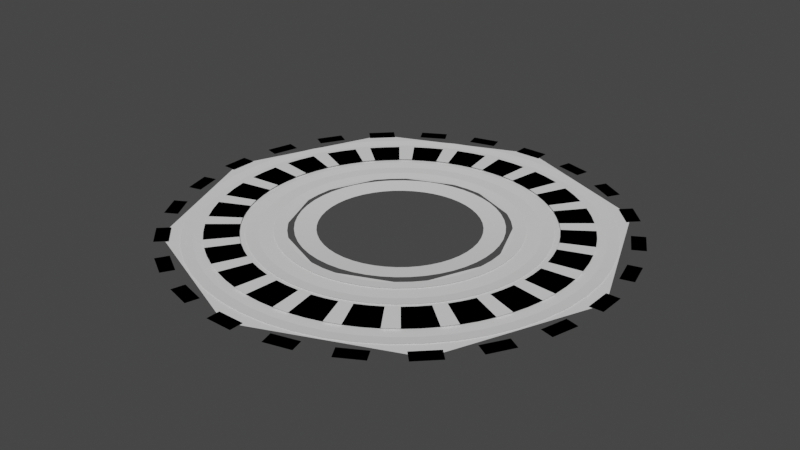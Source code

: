 # Source: Band.blend  (saved by Blender 3.5.10; exported with 4.5.12 LTS)
import bpy
from mathutils import Matrix  # noqa: F401  (used for matrix-valued properties, if any)

bpy.ops.wm.read_factory_settings(use_empty=True)
scene = bpy.context.scene
scene.name = 'Scene'

# ---- collections
col_collection = bpy.data.collections.new('Collection'); scene.collection.children.link(col_collection)

# ---- node groups
ng_auto_smooth = bpy.data.node_groups.new('Auto Smooth', 'GeometryNodeTree')
_s = ng_auto_smooth.interface.new_socket(name='Geometry', in_out='OUTPUT', socket_type='NodeSocketGeometry')
_s = ng_auto_smooth.interface.new_socket(name='Geometry', in_out='INPUT', socket_type='NodeSocketGeometry')
_s = ng_auto_smooth.interface.new_socket(name='Angle', in_out='INPUT', socket_type='NodeSocketFloat')
_s.subtype = 'ANGLE'
_s.min_value = 0.0
_s.max_value = 3.142
ng_auto_smooth.is_modifier = True
_N = ng_auto_smooth.nodes; _L = ng_auto_smooth.links
n0 = _N.new('NodeGroupOutput'); n0.name = 'Group Output'; n0.location = (480, -100)
n1 = _N.new('NodeGroupInput'); n1.name = 'Group Input'; n1.location = (-420, -300)
n2 = _N.new('NodeGroupInput'); n2.name = 'Group Input.001'; n2.location = (-60, -100)
n3 = _N.new('GeometryNodeSetShadeSmooth'); n3.name = 'Set Shade Smooth'; n3.location = (120, -100)
n3.domain = 'EDGE'
n4 = _N.new('GeometryNodeSetShadeSmooth'); n4.name = 'Set Shade Smooth.001'; n4.location = (300, -100)
n5 = _N.new('GeometryNodeInputMeshEdgeAngle'); n5.name = 'Edge Angle'; n5.location = (-420, -220)
n6 = _N.new('GeometryNodeInputEdgeSmooth'); n6.name = 'Is Edge Smooth'; n6.location = (-60, -160)
n7 = _N.new('GeometryNodeInputShadeSmooth'); n7.name = 'Is Face Smooth'; n7.location = (-240, -340)
n8 = _N.new('FunctionNodeBooleanMath'); n8.name = 'Boolean Math'; n8.location = (-60, -220)
n9 = _N.new('FunctionNodeCompare'); n9.name = 'Compare'; n9.location = (-240, -180)
n9.operation = 'LESS_EQUAL'
_L.new(n5.outputs[0], n9.inputs[0])
_L.new(n4.outputs[0], n0.inputs[0])
_L.new(n1.outputs[1], n9.inputs[1])
_L.new(n9.outputs[0], n8.inputs[0])
_L.new(n7.outputs[0], n8.inputs[1])
_L.new(n2.outputs[0], n3.inputs[0])
_L.new(n6.outputs[0], n3.inputs[1])
_L.new(n3.outputs[0], n4.inputs[0])
_L.new(n8.outputs[0], n3.inputs[2])
n0.is_active_output = True

# ---- world
world_world = bpy.data.worlds.new('World'); scene.world = world_world
world_world.use_nodes = True; world_world.node_tree.nodes.clear()
_N = world_world.node_tree.nodes; _L = world_world.node_tree.links
n0 = _N.new('ShaderNodeOutputWorld'); n0.name = 'World Output'; n0.location = (300, 300)
n1 = _N.new('ShaderNodeBackground'); n1.name = 'Background'; n1.location = (10, 300)
n1.inputs[0].default_value = (0.05088, 0.05088, 0.05088, 1.0)
_L.new(n1.outputs[0], n0.inputs[0])
n0.is_active_output = True
world_world.color = (0.05088, 0.05088, 0.05088)
world_world.use_sun_shadow = False
world_world.sun_shadow_jitter_overblur = 0.0

# ---- meshes
me_torus_002 = bpy.data.meshes.new('Torus.002')
me_torus_002.from_pydata([(3.287, 0.2876, 0.01962), (2.69, 0.2353, 0.01962), (3.25, 0.573, 0.01962), (2.659, 0.4689, 0.01962), (2.703, 1.893, 0.01962), (2.212, 1.549, 0.01962), (2.528, 2.121, 0.01962), (2.068, 1.736, 0.01962), (1.395, 2.991, 0.01962), (1.141, 2.447, 0.01962), (1.129, 3.101, 0.01962), (0.9235, 2.537, 0.01962), (-0.2876, 3.287, 0.01962), (-0.2353, 2.69, 0.01962), (-0.573, 3.25, 0.01962), (-0.4688, 2.659, 0.01962), (-1.893, 2.703, 0.01962), (-1.549, 2.212, 0.01962), (-2.121, 2.528, 0.01962), (-1.736, 2.068, 0.01962), (-2.991, 1.395, 0.01962), (-2.447, 1.141, 0.01962), (-3.101, 1.129, 0.01962), (-2.537, 0.9235, 0.01962), (-3.287, -0.2876, 0.01962), (-2.69, -0.2353, 0.01962), (-3.25, -0.573, 0.01962), (-2.659, -0.4688, 0.01962), (-2.703, -1.893, 0.01962), (-2.212, -1.549, 0.01962), (-2.528, -2.121, 0.01962), (-2.068, -1.736, 0.01962), (-1.395, -2.991, 0.01962), (-1.141, -2.447, 0.01962), (-1.129, -3.101, 0.01962), (-0.9235, -2.537, 0.01962), (0.2876, -3.287, 0.01962), (0.2353, -2.69, 0.01962), (0.573, -3.25, 0.01962), (0.4689, -2.659, 0.01962), (1.893, -2.703, 0.01962), (1.549, -2.212, 0.01962), (2.121, -2.528, 0.01962), (1.736, -2.068, 0.01962), (2.991, -1.395, 0.01962), (2.447, -1.141, 0.01962), (3.101, -1.129, 0.01962), (2.537, -0.9235, 0.01962)], [], [(0, 2, 3, 1), (4, 6, 7, 5), (8, 10, 11, 9), (12, 14, 15, 13), (16, 18, 19, 17), (20, 22, 23, 21), (24, 26, 27, 25), (28, 30, 31, 29), (32, 34, 35, 33), (36, 38, 39, 37), (40, 42, 43, 41), (44, 46, 47, 45)])
me_torus_002.polygons.foreach_set('use_smooth', [True] * 12)
_uv = me_torus_002.uv_layers.new(name='UVMap')
_uv.uv.foreach_set('vector', [0.5139, 0.6667, 0.5278, 0.6667, 0.5278, 0.8333, 0.5139, 0.8333, 0.5972, 0.6667, 0.6111, 0.6667, 0.6111, 0.8333, 0.5972, 0.8333, 0.6806, 0.6667, 0.6944, 0.6667, 0.6944, 0.8333, 0.6806, 0.8333, 0.7639, 0.6667, 0.7778, 0.6667, 0.7778, 0.8333, 0.7639, 0.8333, 0.8472, 0.6667, 0.8611, 0.6667, 0.8611, 0.8333, 0.8472, 0.8333, 0.9306, 0.6667, 0.9444, 0.6667, 0.9444, 0.8333, 0.9306, 0.8333, 0.01389, 0.6667, 0.02778, 0.6667, 0.02778, 0.8333, 0.01389, 0.8333, 0.09722, 0.6667, 0.1111, 0.6667, 0.1111, 0.8333, 0.09722, 0.8333, 0.1806, 0.6667, 0.1944, 0.6667, 0.1944, 0.8333, 0.1806, 0.8333, 0.2639, 0.6667, 0.2778, 0.6667, 0.2778, 0.8333, 0.2639, 0.8333, 0.3472, 0.6667, 0.3611, 0.6667, 0.3611, 0.8333, 0.3472, 0.8333, 0.4306, 0.6667, 0.4444, 0.6667, 0.4444, 0.8333, 0.4306, 0.8333])
me_torus_002.update()
me_torus_003 = bpy.data.meshes.new('Torus.003')
me_torus_003.from_pydata([(3.3, 0.0, 0.01962), (2.7, 0.0, 0.01962), (3.287, 0.2876, 0.01962), (2.69, 0.2353, 0.01962), (2.858, 1.65, 0.01962), (2.338, 1.35, 0.01962), (2.703, 1.893, 0.01962), (2.212, 1.549, 0.01962), (1.65, 2.858, 0.01962), (1.35, 2.338, 0.01962), (1.395, 2.991, 0.01962), (1.141, 2.447, 0.01962), (2.491e-07, 3.3, 0.01962), (2.038e-07, 2.7, 0.01962), (-0.2876, 3.287, 0.01962), (-0.2353, 2.69, 0.01962), (-1.65, 2.858, 0.01962), (-1.35, 2.338, 0.01962), (-1.893, 2.703, 0.01962), (-1.549, 2.212, 0.01962), (-2.858, 1.65, 0.01962), (-2.338, 1.35, 0.01962), (-2.991, 1.395, 0.01962), (-2.447, 1.141, 0.01962), (-3.3, 2.885e-07, 0.01962), (-2.7, 2.36e-07, 0.01962), (-3.287, -0.2876, 0.01962), (-2.69, -0.2353, 0.01962), (-2.858, -1.65, 0.01962), (-2.338, -1.35, 0.01962), (-2.703, -1.893, 0.01962), (-2.212, -1.549, 0.01962), (-1.65, -2.858, 0.01962), (-1.35, -2.338, 0.01962), (-1.395, -2.991, 0.01962), (-1.141, -2.447, 0.01962), (2.491e-07, -3.3, 0.01962), (2.038e-07, -2.7, 0.01962), (0.2876, -3.287, 0.01962), (0.2353, -2.69, 0.01962), (1.65, -2.858, 0.01962), (1.35, -2.338, 0.01962), (1.893, -2.703, 0.01962), (1.549, -2.212, 0.01962), (2.858, -1.65, 0.01962), (2.338, -1.35, 0.01962), (2.991, -1.395, 0.01962), (2.447, -1.141, 0.01962)], [], [(0, 2, 3, 1), (4, 6, 7, 5), (8, 10, 11, 9), (12, 14, 15, 13), (16, 18, 19, 17), (20, 22, 23, 21), (24, 26, 27, 25), (28, 30, 31, 29), (32, 34, 35, 33), (36, 38, 39, 37), (40, 42, 43, 41), (44, 46, 47, 45)])
me_torus_003.polygons.foreach_set('use_smooth', [True] * 12)
_uv = me_torus_003.uv_layers.new(name='UVMap')
_uv.uv.foreach_set('vector', [0.5, 0.6667, 0.5139, 0.6667, 0.5139, 0.8333, 0.5, 0.8333, 0.5833, 0.6667, 0.5972, 0.6667, 0.5972, 0.8333, 0.5833, 0.8333, 0.6667, 0.6667, 0.6806, 0.6667, 0.6806, 0.8333, 0.6667, 0.8333, 0.75, 0.6667, 0.7639, 0.6667, 0.7639, 0.8333, 0.75, 0.8333, 0.8333, 0.6667, 0.8472, 0.6667, 0.8472, 0.8333, 0.8333, 0.8333, 0.9167, 0.6667, 0.9306, 0.6667, 0.9306, 0.8333, 0.9167, 0.8333, -1.776e-15, 0.6667, 0.01389, 0.6667, 0.01389, 0.8333, -1.776e-15, 0.8333, 0.08333, 0.6667, 0.09722, 0.6667, 0.09722, 0.8333, 0.08333, 0.8333, 0.1667, 0.6667, 0.1806, 0.6667, 0.1806, 0.8333, 0.1667, 0.8333, 0.25, 0.6667, 0.2639, 0.6667, 0.2639, 0.8333, 0.25, 0.8333, 0.3333, 0.6667, 0.3472, 0.6667, 0.3472, 0.8333, 0.3333, 0.8333, 0.4167, 0.6667, 0.4306, 0.6667, 0.4306, 0.8333, 0.4167, 0.8333])
me_torus_003.update()
me_torus_004 = bpy.data.meshes.new('Torus.004')
me_torus_004.from_pydata([(3.3, 0.0, 0.01962), (2.7, 0.0, 0.01962), (2.991, 1.395, 0.01962), (2.447, 1.141, 0.01962), (2.858, 1.65, 0.01962), (2.338, 1.35, 0.01962), (1.893, 2.703, 0.01962), (1.549, 2.212, 0.01962), (1.65, 2.858, 0.01962), (1.35, 2.338, 0.01962), (0.2876, 3.287, 0.01962), (0.2353, 2.69, 0.01962), (2.491e-07, 3.3, 0.01962), (2.038e-07, 2.7, 0.01962), (-1.395, 2.991, 0.01962), (-1.141, 2.447, 0.01962), (-1.65, 2.858, 0.01962), (-1.35, 2.338, 0.01962), (-2.703, 1.893, 0.01962), (-2.212, 1.549, 0.01962), (-2.858, 1.65, 0.01962), (-2.338, 1.35, 0.01962), (-3.287, 0.2876, 0.01962), (-2.69, 0.2353, 0.01962), (-3.3, 2.885e-07, 0.01962), (-2.7, 2.36e-07, 0.01962), (-2.991, -1.395, 0.01962), (-2.447, -1.141, 0.01962), (-2.858, -1.65, 0.01962), (-2.338, -1.35, 0.01962), (-1.893, -2.703, 0.01962), (-1.549, -2.212, 0.01962), (-1.65, -2.858, 0.01962), (-1.35, -2.338, 0.01962), (-0.2876, -3.287, 0.01962), (-0.2353, -2.69, 0.01962), (2.491e-07, -3.3, 0.01962), (2.038e-07, -2.7, 0.01962), (1.395, -2.991, 0.01962), (1.141, -2.447, 0.01962), (1.65, -2.858, 0.01962), (1.35, -2.338, 0.01962), (2.703, -1.893, 0.01962), (2.212, -1.549, 0.01962), (2.858, -1.65, 0.01962), (2.338, -1.35, 0.01962), (3.287, -0.2876, 0.01962), (2.69, -0.2353, 0.01962)], [], [(2, 4, 5, 3), (6, 8, 9, 7), (10, 12, 13, 11), (14, 16, 17, 15), (18, 20, 21, 19), (22, 24, 25, 23), (26, 28, 29, 27), (30, 32, 33, 31), (34, 36, 37, 35), (38, 40, 41, 39), (42, 44, 45, 43), (46, 0, 1, 47)])
me_torus_004.polygons.foreach_set('use_smooth', [True] * 12)
_uv = me_torus_004.uv_layers.new(name='UVMap')
_uv.uv.foreach_set('vector', [0.5694, 0.6667, 0.5833, 0.6667, 0.5833, 0.8333, 0.5694, 0.8333, 0.6528, 0.6667, 0.6667, 0.6667, 0.6667, 0.8333, 0.6528, 0.8333, 0.7361, 0.6667, 0.75, 0.6667, 0.75, 0.8333, 0.7361, 0.8333, 0.8194, 0.6667, 0.8333, 0.6667, 0.8333, 0.8333, 0.8194, 0.8333, 0.9028, 0.6667, 0.9167, 0.6667, 0.9167, 0.8333, 0.9028, 0.8333, 0.9861, 0.6667, 1.0, 0.6667, 1.0, 0.8333, 0.9861, 0.8333, 0.06944, 0.6667, 0.08333, 0.6667, 0.08333, 0.8333, 0.06944, 0.8333, 0.1528, 0.6667, 0.1667, 0.6667, 0.1667, 0.8333, 0.1528, 0.8333, 0.2361, 0.6667, 0.25, 0.6667, 0.25, 0.8333, 0.2361, 0.8333, 0.3194, 0.6667, 0.3333, 0.6667, 0.3333, 0.8333, 0.3194, 0.8333, 0.4028, 0.6667, 0.4167, 0.6667, 0.4167, 0.8333, 0.4028, 0.8333, 0.4861, 0.6667, 0.5, 0.6667, 0.5, 0.8333, 0.4861, 0.8333])
me_torus_004.update()
me_torus_005 = bpy.data.meshes.new('Torus.005')
me_torus_005.from_pydata([(3.101, 1.129, 0.01962), (2.537, 0.9235, 0.01962), (2.991, 1.395, 0.01962), (2.447, 1.141, 0.01962), (2.121, 2.528, 0.01962), (1.736, 2.068, 0.01962), (1.893, 2.703, 0.01962), (1.549, 2.212, 0.01962), (0.573, 3.25, 0.01962), (0.4689, 2.659, 0.01962), (0.2876, 3.287, 0.01962), (0.2353, 2.69, 0.01962), (-1.129, 3.101, 0.01962), (-0.9235, 2.537, 0.01962), (-1.395, 2.991, 0.01962), (-1.141, 2.447, 0.01962), (-2.528, 2.121, 0.01962), (-2.068, 1.736, 0.01962), (-2.703, 1.893, 0.01962), (-2.212, 1.549, 0.01962), (-3.25, 0.573, 0.01962), (-2.659, 0.4689, 0.01962), (-3.287, 0.2876, 0.01962), (-2.69, 0.2353, 0.01962), (-3.101, -1.129, 0.01962), (-2.537, -0.9235, 0.01962), (-2.991, -1.395, 0.01962), (-2.447, -1.141, 0.01962), (-2.121, -2.528, 0.01962), (-1.736, -2.068, 0.01962), (-1.893, -2.703, 0.01962), (-1.549, -2.212, 0.01962), (-0.573, -3.25, 0.01962), (-0.4688, -2.659, 0.01962), (-0.2876, -3.287, 0.01962), (-0.2353, -2.69, 0.01962), (1.129, -3.101, 0.01962), (0.9235, -2.537, 0.01962), (1.395, -2.991, 0.01962), (1.141, -2.447, 0.01962), (2.528, -2.121, 0.01962), (2.068, -1.736, 0.01962), (2.703, -1.893, 0.01962), (2.212, -1.549, 0.01962), (3.25, -0.573, 0.01962), (2.659, -0.4689, 0.01962), (3.287, -0.2876, 0.01962), (2.69, -0.2353, 0.01962)], [], [(0, 2, 3, 1), (4, 6, 7, 5), (8, 10, 11, 9), (12, 14, 15, 13), (16, 18, 19, 17), (20, 22, 23, 21), (24, 26, 27, 25), (28, 30, 31, 29), (32, 34, 35, 33), (36, 38, 39, 37), (40, 42, 43, 41), (44, 46, 47, 45)])
me_torus_005.polygons.foreach_set('use_smooth', [True] * 12)
_uv = me_torus_005.uv_layers.new(name='UVMap')
_uv.uv.foreach_set('vector', [0.5556, 0.6667, 0.5694, 0.6667, 0.5694, 0.8333, 0.5556, 0.8333, 0.6389, 0.6667, 0.6528, 0.6667, 0.6528, 0.8333, 0.6389, 0.8333, 0.7222, 0.6667, 0.7361, 0.6667, 0.7361, 0.8333, 0.7222, 0.8333, 0.8056, 0.6667, 0.8194, 0.6667, 0.8194, 0.8333, 0.8056, 0.8333, 0.8889, 0.6667, 0.9028, 0.6667, 0.9028, 0.8333, 0.8889, 0.8333, 0.9722, 0.6667, 0.9861, 0.6667, 0.9861, 0.8333, 0.9722, 0.8333, 0.05556, 0.6667, 0.06944, 0.6667, 0.06944, 0.8333, 0.05556, 0.8333, 0.1389, 0.6667, 0.1528, 0.6667, 0.1528, 0.8333, 0.1389, 0.8333, 0.2222, 0.6667, 0.2361, 0.6667, 0.2361, 0.8333, 0.2222, 0.8333, 0.3056, 0.6667, 0.3194, 0.6667, 0.3194, 0.8333, 0.3056, 0.8333, 0.3889, 0.6667, 0.4028, 0.6667, 0.4028, 0.8333, 0.3889, 0.8333, 0.4722, 0.6667, 0.4861, 0.6667, 0.4861, 0.8333, 0.4722, 0.8333])
me_torus_005.update()
me_torus_006 = bpy.data.meshes.new('Torus.006')
me_torus_006.from_pydata([(3.188, 0.8541, 0.01962), (2.608, 0.6988, 0.01962), (3.101, 1.129, 0.01962), (2.537, 0.9235, 0.01962), (2.333, 2.333, 0.01962), (1.909, 1.909, 0.01962), (2.121, 2.528, 0.01962), (1.736, 2.068, 0.01962), (0.8541, 3.188, 0.01962), (0.6988, 2.608, 0.01962), (0.573, 3.25, 0.01962), (0.4689, 2.659, 0.01962), (-0.8541, 3.188, 0.01962), (-0.6988, 2.608, 0.01962), (-1.129, 3.101, 0.01962), (-0.9235, 2.537, 0.01962), (-2.333, 2.333, 0.01962), (-1.909, 1.909, 0.01962), (-2.528, 2.121, 0.01962), (-2.068, 1.736, 0.01962), (-3.188, 0.8541, 0.01962), (-2.608, 0.6988, 0.01962), (-3.25, 0.573, 0.01962), (-2.659, 0.4689, 0.01962), (-3.188, -0.8541, 0.01962), (-2.608, -0.6988, 0.01962), (-3.101, -1.129, 0.01962), (-2.537, -0.9235, 0.01962), (-2.333, -2.333, 0.01962), (-1.909, -1.909, 0.01962), (-2.121, -2.528, 0.01962), (-1.736, -2.068, 0.01962), (-0.8541, -3.188, 0.01962), (-0.6988, -2.608, 0.01962), (-0.573, -3.25, 0.01962), (-0.4688, -2.659, 0.01962), (0.8541, -3.188, 0.01962), (0.6988, -2.608, 0.01962), (1.129, -3.101, 0.01962), (0.9235, -2.537, 0.01962), (2.333, -2.333, 0.01962), (1.909, -1.909, 0.01962), (2.528, -2.121, 0.01962), (2.068, -1.736, 0.01962), (3.188, -0.8541, 0.01962), (2.608, -0.6988, 0.01962), (3.25, -0.573, 0.01962), (2.659, -0.4689, 0.01962)], [], [(0, 2, 3, 1), (4, 6, 7, 5), (8, 10, 11, 9), (12, 14, 15, 13), (16, 18, 19, 17), (20, 22, 23, 21), (24, 26, 27, 25), (28, 30, 31, 29), (32, 34, 35, 33), (36, 38, 39, 37), (40, 42, 43, 41), (44, 46, 47, 45)])
me_torus_006.polygons.foreach_set('use_smooth', [True] * 12)
_uv = me_torus_006.uv_layers.new(name='UVMap')
_uv.uv.foreach_set('vector', [0.5417, 0.6667, 0.5556, 0.6667, 0.5556, 0.8333, 0.5417, 0.8333, 0.625, 0.6667, 0.6389, 0.6667, 0.6389, 0.8333, 0.625, 0.8333, 0.7083, 0.6667, 0.7222, 0.6667, 0.7222, 0.8333, 0.7083, 0.8333, 0.7917, 0.6667, 0.8056, 0.6667, 0.8056, 0.8333, 0.7917, 0.8333, 0.875, 0.6667, 0.8889, 0.6667, 0.8889, 0.8333, 0.875, 0.8333, 0.9583, 0.6667, 0.9722, 0.6667, 0.9722, 0.8333, 0.9583, 0.8333, 0.04167, 0.6667, 0.05556, 0.6667, 0.05556, 0.8333, 0.04167, 0.8333, 0.125, 0.6667, 0.1389, 0.6667, 0.1389, 0.8333, 0.125, 0.8333, 0.2083, 0.6667, 0.2222, 0.6667, 0.2222, 0.8333, 0.2083, 0.8333, 0.2917, 0.6667, 0.3056, 0.6667, 0.3056, 0.8333, 0.2917, 0.8333, 0.375, 0.6667, 0.3889, 0.6667, 0.3889, 0.8333, 0.375, 0.8333, 0.4583, 0.6667, 0.4722, 0.6667, 0.4722, 0.8333, 0.4583, 0.8333])
me_torus_006.update()
me_torus_007 = bpy.data.meshes.new('Torus.007')
me_torus_007.from_pydata([(3.25, 0.573, 0.01962), (2.659, 0.4689, 0.01962), (3.188, 0.8541, 0.01962), (2.608, 0.6988, 0.01962), (2.528, 2.121, 0.01962), (2.068, 1.736, 0.01962), (2.333, 2.333, 0.01962), (1.909, 1.909, 0.01962), (1.129, 3.101, 0.01962), (0.9235, 2.537, 0.01962), (0.8541, 3.188, 0.01962), (0.6988, 2.608, 0.01962), (-0.573, 3.25, 0.01962), (-0.4688, 2.659, 0.01962), (-0.8541, 3.188, 0.01962), (-0.6988, 2.608, 0.01962), (-2.121, 2.528, 0.01962), (-1.736, 2.068, 0.01962), (-2.333, 2.333, 0.01962), (-1.909, 1.909, 0.01962), (-3.101, 1.129, 0.01962), (-2.537, 0.9235, 0.01962), (-3.188, 0.8541, 0.01962), (-2.608, 0.6988, 0.01962), (-3.25, -0.573, 0.01962), (-2.659, -0.4688, 0.01962), (-3.188, -0.8541, 0.01962), (-2.608, -0.6988, 0.01962), (-2.528, -2.121, 0.01962), (-2.068, -1.736, 0.01962), (-2.333, -2.333, 0.01962), (-1.909, -1.909, 0.01962), (-1.129, -3.101, 0.01962), (-0.9235, -2.537, 0.01962), (-0.8541, -3.188, 0.01962), (-0.6988, -2.608, 0.01962), (0.573, -3.25, 0.01962), (0.4689, -2.659, 0.01962), (0.8541, -3.188, 0.01962), (0.6988, -2.608, 0.01962), (2.121, -2.528, 0.01962), (1.736, -2.068, 0.01962), (2.333, -2.333, 0.01962), (1.909, -1.909, 0.01962), (3.101, -1.129, 0.01962), (2.537, -0.9235, 0.01962), (3.188, -0.8541, 0.01962), (2.608, -0.6988, 0.01962)], [], [(0, 2, 3, 1), (4, 6, 7, 5), (8, 10, 11, 9), (12, 14, 15, 13), (16, 18, 19, 17), (20, 22, 23, 21), (24, 26, 27, 25), (28, 30, 31, 29), (32, 34, 35, 33), (36, 38, 39, 37), (40, 42, 43, 41), (44, 46, 47, 45)])
me_torus_007.polygons.foreach_set('use_smooth', [True] * 12)
_uv = me_torus_007.uv_layers.new(name='UVMap')
_uv.uv.foreach_set('vector', [0.5278, 0.6667, 0.5417, 0.6667, 0.5417, 0.8333, 0.5278, 0.8333, 0.6111, 0.6667, 0.625, 0.6667, 0.625, 0.8333, 0.6111, 0.8333, 0.6944, 0.6667, 0.7083, 0.6667, 0.7083, 0.8333, 0.6944, 0.8333, 0.7778, 0.6667, 0.7917, 0.6667, 0.7917, 0.8333, 0.7778, 0.8333, 0.8611, 0.6667, 0.875, 0.6667, 0.875, 0.8333, 0.8611, 0.8333, 0.9444, 0.6667, 0.9583, 0.6667, 0.9583, 0.8333, 0.9444, 0.8333, 0.02778, 0.6667, 0.04167, 0.6667, 0.04167, 0.8333, 0.02778, 0.8333, 0.1111, 0.6667, 0.125, 0.6667, 0.125, 0.8333, 0.1111, 0.8333, 0.1944, 0.6667, 0.2083, 0.6667, 0.2083, 0.8333, 0.1944, 0.8333, 0.2778, 0.6667, 0.2917, 0.6667, 0.2917, 0.8333, 0.2778, 0.8333, 0.3611, 0.6667, 0.375, 0.6667, 0.375, 0.8333, 0.3611, 0.8333, 0.4444, 0.6667, 0.4583, 0.6667, 0.4583, 0.8333, 0.4444, 0.8333])
me_torus_007.update()
me_torus = bpy.data.meshes.new('Torus')
me_torus.from_pydata([(2.6, 0.0, 0.0), (2.225, 0.0, -0.03349), (2.578, 0.3394, 0.0), (2.206, 0.2904, -0.03349), (2.511, 0.6729, 0.0), (2.149, 0.5759, -0.03349), (2.402, 0.995, 0.0), (2.056, 0.8515, -0.03349), (2.252, 1.3, 0.0), (1.927, 1.113, -0.03349), (2.063, 1.583, 0.0), (1.765, 1.354, -0.03349), (1.838, 1.838, 0.0), (1.573, 1.573, -0.03349), (1.583, 2.063, 0.0), (1.354, 1.765, -0.03349), (1.3, 2.252, 0.0), (1.112, 1.927, -0.03349), (0.995, 2.402, 0.0), (0.8515, 2.056, -0.03349), (0.6729, 2.511, 0.0), (0.5759, 2.149, -0.03349), (0.3394, 2.578, 0.0), (0.2904, 2.206, -0.03349), (1.963e-07, 2.6, 0.0), (1.68e-07, 2.225, -0.03349), (-0.3394, 2.578, 0.0), (-0.2904, 2.206, -0.03349), (-0.6729, 2.511, 0.0), (-0.5759, 2.149, -0.03349), (-0.995, 2.402, 0.0), (-0.8515, 2.056, -0.03349), (-1.3, 2.252, 0.0), (-1.112, 1.927, -0.03349), (-1.583, 2.063, 0.0), (-1.354, 1.765, -0.03349), (-1.838, 1.838, 0.0), (-1.573, 1.573, -0.03349), (-2.063, 1.583, 0.0), (-1.765, 1.354, -0.03349), (-2.252, 1.3, 0.0), (-1.927, 1.113, -0.03349), (-2.402, 0.995, 0.0), (-2.056, 0.8515, -0.03349), (-2.511, 0.6729, 0.0), (-2.149, 0.5759, -0.03349), (-2.578, 0.3394, 0.0), (-2.206, 0.2904, -0.03349), (-2.6, 2.273e-07, 0.0), (-2.225, 1.945e-07, -0.03349), (-2.578, -0.3394, 0.0), (-2.206, -0.2904, -0.03349), (-2.511, -0.6729, 0.0), (-2.149, -0.5759, -0.03349), (-2.402, -0.995, 0.0), (-2.056, -0.8515, -0.03349), (-2.252, -1.3, 0.0), (-1.927, -1.112, -0.03349), (-2.063, -1.583, 0.0), (-1.765, -1.354, -0.03349), (-1.838, -1.838, 0.0), (-1.573, -1.573, -0.03349), (-1.583, -2.063, 0.0), (-1.354, -1.765, -0.03349), (-1.3, -2.252, 0.0), (-1.112, -1.927, -0.03349), (-0.995, -2.402, 0.0), (-0.8515, -2.056, -0.03349), (-0.6729, -2.511, 0.0), (-0.5759, -2.149, -0.03349), (-0.3394, -2.578, 0.0), (-0.2904, -2.206, -0.03349), (1.963e-07, -2.6, 0.0), (1.68e-07, -2.225, -0.03349), (0.3394, -2.578, 0.0), (0.2904, -2.206, -0.03349), (0.6729, -2.511, 0.0), (0.5759, -2.149, -0.03349), (0.995, -2.402, 0.0), (0.8515, -2.056, -0.03349), (1.3, -2.252, 0.0), (1.112, -1.927, -0.03349), (1.583, -2.063, 0.0), (1.354, -1.765, -0.03349), (1.838, -1.838, 0.0), (1.573, -1.573, -0.03349), (2.063, -1.583, 0.0), (1.765, -1.354, -0.03349), (2.252, -1.3, 0.0), (1.927, -1.113, -0.03349), (2.402, -0.995, 0.0), (2.056, -0.8515, -0.03349), (2.511, -0.6729, 0.0), (2.149, -0.5759, -0.03349), (2.578, -0.3394, 0.0), (2.206, -0.2904, -0.03349)], [], [(0, 2, 3, 1), (2, 4, 5, 3), (4, 6, 7, 5), (6, 8, 9, 7), (8, 10, 11, 9), (10, 12, 13, 11), (12, 14, 15, 13), (14, 16, 17, 15), (16, 18, 19, 17), (18, 20, 21, 19), (20, 22, 23, 21), (22, 24, 25, 23), (24, 26, 27, 25), (26, 28, 29, 27), (28, 30, 31, 29), (30, 32, 33, 31), (32, 34, 35, 33), (34, 36, 37, 35), (36, 38, 39, 37), (38, 40, 41, 39), (40, 42, 43, 41), (42, 44, 45, 43), (44, 46, 47, 45), (46, 48, 49, 47), (48, 50, 51, 49), (50, 52, 53, 51), (52, 54, 55, 53), (54, 56, 57, 55), (56, 58, 59, 57), (58, 60, 61, 59), (60, 62, 63, 61), (62, 64, 65, 63), (64, 66, 67, 65), (66, 68, 69, 67), (68, 70, 71, 69), (70, 72, 73, 71), (72, 74, 75, 73), (74, 76, 77, 75), (76, 78, 79, 77), (78, 80, 81, 79), (80, 82, 83, 81), (82, 84, 85, 83), (84, 86, 87, 85), (86, 88, 89, 87), (88, 90, 91, 89), (90, 92, 93, 91), (92, 94, 95, 93), (94, 0, 1, 95)])
_uv = me_torus.uv_layers.new(name='UVMap')
_uv.uv.foreach_set('vector', [0.5, 0.6667, 0.5208, 0.6667, 0.5208, 1.0, 0.5, 1.0, 0.5208, 0.6667, 0.5417, 0.6667, 0.5417, 1.0, 0.5208, 1.0, 0.5417, 0.6667, 0.5625, 0.6667, 0.5625, 1.0, 0.5417, 1.0, 0.5625, 0.6667, 0.5833, 0.6667, 0.5833, 1.0, 0.5625, 1.0, 0.5833, 0.6667, 0.6042, 0.6667, 0.6042, 1.0, 0.5833, 1.0, 0.6042, 0.6667, 0.625, 0.6667, 0.625, 1.0, 0.6042, 1.0, 0.625, 0.6667, 0.6458, 0.6667, 0.6458, 1.0, 0.625, 1.0, 0.6458, 0.6667, 0.6667, 0.6667, 0.6667, 1.0, 0.6458, 1.0, 0.6667, 0.6667, 0.6875, 0.6667, 0.6875, 1.0, 0.6667, 1.0, 0.6875, 0.6667, 0.7083, 0.6667, 0.7083, 1.0, 0.6875, 1.0, 0.7083, 0.6667, 0.7292, 0.6667, 0.7292, 1.0, 0.7083, 1.0, 0.7292, 0.6667, 0.75, 0.6667, 0.75, 1.0, 0.7292, 1.0, 0.75, 0.6667, 0.7708, 0.6667, 0.7708, 1.0, 0.75, 1.0, 0.7708, 0.6667, 0.7917, 0.6667, 0.7917, 1.0, 0.7708, 1.0, 0.7917, 0.6667, 0.8125, 0.6667, 0.8125, 1.0, 0.7917, 1.0, 0.8125, 0.6667, 0.8333, 0.6667, 0.8333, 1.0, 0.8125, 1.0, 0.8333, 0.6667, 0.8542, 0.6667, 0.8542, 1.0, 0.8333, 1.0, 0.8542, 0.6667, 0.875, 0.6667, 0.875, 1.0, 0.8542, 1.0, 0.875, 0.6667, 0.8958, 0.6667, 0.8958, 1.0, 0.875, 1.0, 0.8958, 0.6667, 0.9167, 0.6667, 0.9167, 1.0, 0.8958, 1.0, 0.9167, 0.6667, 0.9375, 0.6667, 0.9375, 1.0, 0.9167, 1.0, 0.9375, 0.6667, 0.9583, 0.6667, 0.9583, 1.0, 0.9375, 1.0, 0.9583, 0.6667, 0.9792, 0.6667, 0.9792, 1.0, 0.9583, 1.0, 0.9792, 0.6667, 1.0, 0.6667, 1.0, 1.0, 0.9792, 1.0, 8.882e-16, 0.6667, 0.02083, 0.6667, 0.02083, 1.0, 8.882e-16, 1.0, 0.02083, 0.6667, 0.04167, 0.6667, 0.04167, 1.0, 0.02083, 1.0, 0.04167, 0.6667, 0.0625, 0.6667, 0.0625, 1.0, 0.04167, 1.0, 0.0625, 0.6667, 0.08333, 0.6667, 0.08333, 1.0, 0.0625, 1.0, 0.08333, 0.6667, 0.1042, 0.6667, 0.1042, 1.0, 0.08333, 1.0, 0.1042, 0.6667, 0.125, 0.6667, 0.125, 1.0, 0.1042, 1.0, 0.125, 0.6667, 0.1458, 0.6667, 0.1458, 1.0, 0.125, 1.0, 0.1458, 0.6667, 0.1667, 0.6667, 0.1667, 1.0, 0.1458, 1.0, 0.1667, 0.6667, 0.1875, 0.6667, 0.1875, 1.0, 0.1667, 1.0, 0.1875, 0.6667, 0.2083, 0.6667, 0.2083, 1.0, 0.1875, 1.0, 0.2083, 0.6667, 0.2292, 0.6667, 0.2292, 1.0, 0.2083, 1.0, 0.2292, 0.6667, 0.25, 0.6667, 0.25, 1.0, 0.2292, 1.0, 0.25, 0.6667, 0.2708, 0.6667, 0.2708, 1.0, 0.25, 1.0, 0.2708, 0.6667, 0.2917, 0.6667, 0.2917, 1.0, 0.2708, 1.0, 0.2917, 0.6667, 0.3125, 0.6667, 0.3125, 1.0, 0.2917, 1.0, 0.3125, 0.6667, 0.3333, 0.6667, 0.3333, 1.0, 0.3125, 1.0, 0.3333, 0.6667, 0.3542, 0.6667, 0.3542, 1.0, 0.3333, 1.0, 0.3542, 0.6667, 0.375, 0.6667, 0.375, 1.0, 0.3542, 1.0, 0.375, 0.6667, 0.3958, 0.6667, 0.3958, 1.0, 0.375, 1.0, 0.3958, 0.6667, 0.4167, 0.6667, 0.4167, 1.0, 0.3958, 1.0, 0.4167, 0.6667, 0.4375, 0.6667, 0.4375, 1.0, 0.4167, 1.0, 0.4375, 0.6667, 0.4583, 0.6667, 0.4583, 1.0, 0.4375, 1.0, 0.4583, 0.6667, 0.4792, 0.6667, 0.4792, 1.0, 0.4583, 1.0, 0.4792, 0.6667, 0.5, 0.6667, 0.5, 1.0, 0.4792, 1.0])
me_torus.update()
me_torus_001 = bpy.data.meshes.new('Torus.001')
me_torus_001.from_pydata([(3.67, 0.0, 0.0), (3.445, 0.0, -0.0201), (3.639, 0.479, 0.0), (3.416, 0.4497, -0.0201), (3.545, 0.9499, 0.0), (3.328, 0.8916, -0.0201), (3.391, 1.404, 0.0), (3.183, 1.318, -0.0201), (3.178, 1.835, 0.0), (2.983, 1.723, -0.0201), (2.912, 2.234, 0.0), (2.733, 2.097, -0.0201), (2.595, 2.595, 0.0), (2.436, 2.436, -0.0201), (2.234, 2.912, 0.0), (2.097, 2.733, -0.0201), (1.835, 3.178, 0.0), (1.722, 2.983, -0.0201), (1.404, 3.391, 0.0), (1.318, 3.183, -0.0201), (0.9499, 3.545, 0.0), (0.8916, 3.328, -0.0201), (0.479, 3.639, 0.0), (0.4497, 3.416, -0.0201), (2.771e-07, 3.67, 0.0), (2.601e-07, 3.445, -0.0201), (-0.479, 3.639, 0.0), (-0.4497, 3.416, -0.0201), (-0.9499, 3.545, 0.0), (-0.8916, 3.328, -0.0201), (-1.404, 3.391, 0.0), (-1.318, 3.183, -0.0201), (-1.835, 3.178, 0.0), (-1.722, 2.983, -0.0201), (-2.234, 2.912, 0.0), (-2.097, 2.733, -0.0201), (-2.595, 2.595, 0.0), (-2.436, 2.436, -0.0201), (-2.912, 2.234, 0.0), (-2.733, 2.097, -0.0201), (-3.178, 1.835, 0.0), (-2.983, 1.723, -0.0201), (-3.391, 1.404, 0.0), (-3.183, 1.318, -0.0201), (-3.545, 0.9499, 0.0), (-3.328, 0.8916, -0.0201), (-3.639, 0.479, 0.0), (-3.416, 0.4497, -0.0201), (-3.67, 3.208e-07, 0.0), (-3.445, 3.012e-07, -0.0201), (-3.639, -0.479, 0.0), (-3.416, -0.4497, -0.0201), (-3.545, -0.9499, 0.0), (-3.328, -0.8916, -0.0201), (-3.391, -1.404, 0.0), (-3.183, -1.318, -0.0201), (-3.178, -1.835, 0.0), (-2.983, -1.722, -0.0201), (-2.912, -2.234, 0.0), (-2.733, -2.097, -0.0201), (-2.595, -2.595, 0.0), (-2.436, -2.436, -0.0201), (-2.234, -2.912, 0.0), (-2.097, -2.733, -0.0201), (-1.835, -3.178, 0.0), (-1.722, -2.983, -0.0201), (-1.404, -3.391, 0.0), (-1.318, -3.183, -0.0201), (-0.9499, -3.545, 0.0), (-0.8916, -3.328, -0.0201), (-0.479, -3.639, 0.0), (-0.4497, -3.416, -0.0201), (2.771e-07, -3.67, 0.0), (2.601e-07, -3.445, -0.0201), (0.479, -3.639, 0.0), (0.4497, -3.416, -0.0201), (0.9499, -3.545, 0.0), (0.8916, -3.328, -0.0201), (1.404, -3.391, 0.0), (1.318, -3.183, -0.0201), (1.835, -3.178, 0.0), (1.722, -2.983, -0.0201), (2.234, -2.912, 0.0), (2.097, -2.733, -0.0201), (2.595, -2.595, 0.0), (2.436, -2.436, -0.0201), (2.912, -2.234, 0.0), (2.733, -2.097, -0.0201), (3.178, -1.835, 0.0), (2.983, -1.723, -0.0201), (3.391, -1.404, 0.0), (3.183, -1.318, -0.0201), (3.545, -0.9499, 0.0), (3.328, -0.8916, -0.0201), (3.639, -0.479, 0.0), (3.416, -0.4497, -0.0201)], [], [(0, 2, 3, 1), (2, 4, 5, 3), (4, 6, 7, 5), (6, 8, 9, 7), (8, 10, 11, 9), (10, 12, 13, 11), (12, 14, 15, 13), (14, 16, 17, 15), (16, 18, 19, 17), (18, 20, 21, 19), (20, 22, 23, 21), (22, 24, 25, 23), (24, 26, 27, 25), (26, 28, 29, 27), (28, 30, 31, 29), (30, 32, 33, 31), (32, 34, 35, 33), (34, 36, 37, 35), (36, 38, 39, 37), (38, 40, 41, 39), (40, 42, 43, 41), (42, 44, 45, 43), (44, 46, 47, 45), (46, 48, 49, 47), (48, 50, 51, 49), (50, 52, 53, 51), (52, 54, 55, 53), (54, 56, 57, 55), (56, 58, 59, 57), (58, 60, 61, 59), (60, 62, 63, 61), (62, 64, 65, 63), (64, 66, 67, 65), (66, 68, 69, 67), (68, 70, 71, 69), (70, 72, 73, 71), (72, 74, 75, 73), (74, 76, 77, 75), (76, 78, 79, 77), (78, 80, 81, 79), (80, 82, 83, 81), (82, 84, 85, 83), (84, 86, 87, 85), (86, 88, 89, 87), (88, 90, 91, 89), (90, 92, 93, 91), (92, 94, 95, 93), (94, 0, 1, 95)])
_uv = me_torus_001.uv_layers.new(name='UVMap')
_uv.uv.foreach_set('vector', [0.5, 0.6667, 0.5208, 0.6667, 0.5208, 1.0, 0.5, 1.0, 0.5208, 0.6667, 0.5417, 0.6667, 0.5417, 1.0, 0.5208, 1.0, 0.5417, 0.6667, 0.5625, 0.6667, 0.5625, 1.0, 0.5417, 1.0, 0.5625, 0.6667, 0.5833, 0.6667, 0.5833, 1.0, 0.5625, 1.0, 0.5833, 0.6667, 0.6042, 0.6667, 0.6042, 1.0, 0.5833, 1.0, 0.6042, 0.6667, 0.625, 0.6667, 0.625, 1.0, 0.6042, 1.0, 0.625, 0.6667, 0.6458, 0.6667, 0.6458, 1.0, 0.625, 1.0, 0.6458, 0.6667, 0.6667, 0.6667, 0.6667, 1.0, 0.6458, 1.0, 0.6667, 0.6667, 0.6875, 0.6667, 0.6875, 1.0, 0.6667, 1.0, 0.6875, 0.6667, 0.7083, 0.6667, 0.7083, 1.0, 0.6875, 1.0, 0.7083, 0.6667, 0.7292, 0.6667, 0.7292, 1.0, 0.7083, 1.0, 0.7292, 0.6667, 0.75, 0.6667, 0.75, 1.0, 0.7292, 1.0, 0.75, 0.6667, 0.7708, 0.6667, 0.7708, 1.0, 0.75, 1.0, 0.7708, 0.6667, 0.7917, 0.6667, 0.7917, 1.0, 0.7708, 1.0, 0.7917, 0.6667, 0.8125, 0.6667, 0.8125, 1.0, 0.7917, 1.0, 0.8125, 0.6667, 0.8333, 0.6667, 0.8333, 1.0, 0.8125, 1.0, 0.8333, 0.6667, 0.8542, 0.6667, 0.8542, 1.0, 0.8333, 1.0, 0.8542, 0.6667, 0.875, 0.6667, 0.875, 1.0, 0.8542, 1.0, 0.875, 0.6667, 0.8958, 0.6667, 0.8958, 1.0, 0.875, 1.0, 0.8958, 0.6667, 0.9167, 0.6667, 0.9167, 1.0, 0.8958, 1.0, 0.9167, 0.6667, 0.9375, 0.6667, 0.9375, 1.0, 0.9167, 1.0, 0.9375, 0.6667, 0.9583, 0.6667, 0.9583, 1.0, 0.9375, 1.0, 0.9583, 0.6667, 0.9792, 0.6667, 0.9792, 1.0, 0.9583, 1.0, 0.9792, 0.6667, 1.0, 0.6667, 1.0, 1.0, 0.9792, 1.0, 8.882e-16, 0.6667, 0.02083, 0.6667, 0.02083, 1.0, 8.882e-16, 1.0, 0.02083, 0.6667, 0.04167, 0.6667, 0.04167, 1.0, 0.02083, 1.0, 0.04167, 0.6667, 0.0625, 0.6667, 0.0625, 1.0, 0.04167, 1.0, 0.0625, 0.6667, 0.08333, 0.6667, 0.08333, 1.0, 0.0625, 1.0, 0.08333, 0.6667, 0.1042, 0.6667, 0.1042, 1.0, 0.08333, 1.0, 0.1042, 0.6667, 0.125, 0.6667, 0.125, 1.0, 0.1042, 1.0, 0.125, 0.6667, 0.1458, 0.6667, 0.1458, 1.0, 0.125, 1.0, 0.1458, 0.6667, 0.1667, 0.6667, 0.1667, 1.0, 0.1458, 1.0, 0.1667, 0.6667, 0.1875, 0.6667, 0.1875, 1.0, 0.1667, 1.0, 0.1875, 0.6667, 0.2083, 0.6667, 0.2083, 1.0, 0.1875, 1.0, 0.2083, 0.6667, 0.2292, 0.6667, 0.2292, 1.0, 0.2083, 1.0, 0.2292, 0.6667, 0.25, 0.6667, 0.25, 1.0, 0.2292, 1.0, 0.25, 0.6667, 0.2708, 0.6667, 0.2708, 1.0, 0.25, 1.0, 0.2708, 0.6667, 0.2917, 0.6667, 0.2917, 1.0, 0.2708, 1.0, 0.2917, 0.6667, 0.3125, 0.6667, 0.3125, 1.0, 0.2917, 1.0, 0.3125, 0.6667, 0.3333, 0.6667, 0.3333, 1.0, 0.3125, 1.0, 0.3333, 0.6667, 0.3542, 0.6667, 0.3542, 1.0, 0.3333, 1.0, 0.3542, 0.6667, 0.375, 0.6667, 0.375, 1.0, 0.3542, 1.0, 0.375, 0.6667, 0.3958, 0.6667, 0.3958, 1.0, 0.375, 1.0, 0.3958, 0.6667, 0.4167, 0.6667, 0.4167, 1.0, 0.3958, 1.0, 0.4167, 0.6667, 0.4375, 0.6667, 0.4375, 1.0, 0.4167, 1.0, 0.4375, 0.6667, 0.4583, 0.6667, 0.4583, 1.0, 0.4375, 1.0, 0.4583, 0.6667, 0.4792, 0.6667, 0.4792, 1.0, 0.4583, 1.0, 0.4792, 0.6667, 0.5, 0.6667, 0.5, 1.0, 0.4792, 1.0])
me_torus_001.update()
me_torus_008 = bpy.data.meshes.new('Torus.008')
me_torus_008.from_pydata([(2.13, 0.0, 0.0), (1.905, 0.0, -0.0201), (2.112, 0.278, 0.0), (1.889, 0.2487, -0.0201), (2.057, 0.5513, 0.0), (1.84, 0.4931, -0.0201), (1.968, 0.8151, 0.0), (1.76, 0.729, -0.0201), (1.845, 1.065, 0.0), (1.65, 0.9525, -0.0201), (1.69, 1.297, 0.0), (1.511, 1.16, -0.0201), (1.506, 1.506, 0.0), (1.347, 1.347, -0.0201), (1.297, 1.69, 0.0), (1.16, 1.511, -0.0201), (1.065, 1.845, 0.0), (0.9525, 1.65, -0.0201), (0.8151, 1.968, 0.0), (0.729, 1.76, -0.0201), (0.5513, 2.057, 0.0), (0.4931, 1.84, -0.0201), (0.278, 2.112, 0.0), (0.2487, 1.889, -0.0201), (1.608e-07, 2.13, 0.0), (1.438e-07, 1.905, -0.0201), (-0.278, 2.112, 0.0), (-0.2487, 1.889, -0.0201), (-0.5513, 2.057, 0.0), (-0.4931, 1.84, -0.0201), (-0.8151, 1.968, 0.0), (-0.729, 1.76, -0.0201), (-1.065, 1.845, 0.0), (-0.9525, 1.65, -0.0201), (-1.297, 1.69, 0.0), (-1.16, 1.511, -0.0201), (-1.506, 1.506, 0.0), (-1.347, 1.347, -0.0201), (-1.69, 1.297, 0.0), (-1.511, 1.16, -0.0201), (-1.845, 1.065, 0.0), (-1.65, 0.9525, -0.0201), (-1.968, 0.8151, 0.0), (-1.76, 0.729, -0.0201), (-2.057, 0.5513, 0.0), (-1.84, 0.4931, -0.0201), (-2.112, 0.278, 0.0), (-1.889, 0.2487, -0.0201), (-2.13, 1.862e-07, 0.0), (-1.905, 1.665e-07, -0.0201), (-2.112, -0.278, 0.0), (-1.889, -0.2487, -0.0201), (-2.057, -0.5513, 0.0), (-1.84, -0.4931, -0.0201), (-1.968, -0.8151, 0.0), (-1.76, -0.729, -0.0201), (-1.845, -1.065, 0.0), (-1.65, -0.9525, -0.0201), (-1.69, -1.297, 0.0), (-1.511, -1.16, -0.0201), (-1.506, -1.506, 0.0), (-1.347, -1.347, -0.0201), (-1.297, -1.69, 0.0), (-1.16, -1.511, -0.0201), (-1.065, -1.845, 0.0), (-0.9525, -1.65, -0.0201), (-0.8151, -1.968, 0.0), (-0.729, -1.76, -0.0201), (-0.5513, -2.057, 0.0), (-0.4931, -1.84, -0.0201), (-0.278, -2.112, 0.0), (-0.2487, -1.889, -0.0201), (1.608e-07, -2.13, 0.0), (1.438e-07, -1.905, -0.0201), (0.278, -2.112, 0.0), (0.2487, -1.889, -0.0201), (0.5513, -2.057, 0.0), (0.493, -1.84, -0.0201), (0.8151, -1.968, 0.0), (0.729, -1.76, -0.0201), (1.065, -1.845, 0.0), (0.9525, -1.65, -0.0201), (1.297, -1.69, 0.0), (1.16, -1.511, -0.0201), (1.506, -1.506, 0.0), (1.347, -1.347, -0.0201), (1.69, -1.297, 0.0), (1.511, -1.16, -0.0201), (1.845, -1.065, 0.0), (1.65, -0.9525, -0.0201), (1.968, -0.8151, 0.0), (1.76, -0.729, -0.0201), (2.057, -0.5513, 0.0), (1.84, -0.493, -0.0201), (2.112, -0.278, 0.0), (1.889, -0.2487, -0.0201)], [], [(0, 2, 3, 1), (2, 4, 5, 3), (4, 6, 7, 5), (6, 8, 9, 7), (8, 10, 11, 9), (10, 12, 13, 11), (12, 14, 15, 13), (14, 16, 17, 15), (16, 18, 19, 17), (18, 20, 21, 19), (20, 22, 23, 21), (22, 24, 25, 23), (24, 26, 27, 25), (26, 28, 29, 27), (28, 30, 31, 29), (30, 32, 33, 31), (32, 34, 35, 33), (34, 36, 37, 35), (36, 38, 39, 37), (38, 40, 41, 39), (40, 42, 43, 41), (42, 44, 45, 43), (44, 46, 47, 45), (46, 48, 49, 47), (48, 50, 51, 49), (50, 52, 53, 51), (52, 54, 55, 53), (54, 56, 57, 55), (56, 58, 59, 57), (58, 60, 61, 59), (60, 62, 63, 61), (62, 64, 65, 63), (64, 66, 67, 65), (66, 68, 69, 67), (68, 70, 71, 69), (70, 72, 73, 71), (72, 74, 75, 73), (74, 76, 77, 75), (76, 78, 79, 77), (78, 80, 81, 79), (80, 82, 83, 81), (82, 84, 85, 83), (84, 86, 87, 85), (86, 88, 89, 87), (88, 90, 91, 89), (90, 92, 93, 91), (92, 94, 95, 93), (94, 0, 1, 95)])
_uv = me_torus_008.uv_layers.new(name='UVMap')
_uv.uv.foreach_set('vector', [0.5, 0.6667, 0.5208, 0.6667, 0.5208, 1.0, 0.5, 1.0, 0.5208, 0.6667, 0.5417, 0.6667, 0.5417, 1.0, 0.5208, 1.0, 0.5417, 0.6667, 0.5625, 0.6667, 0.5625, 1.0, 0.5417, 1.0, 0.5625, 0.6667, 0.5833, 0.6667, 0.5833, 1.0, 0.5625, 1.0, 0.5833, 0.6667, 0.6042, 0.6667, 0.6042, 1.0, 0.5833, 1.0, 0.6042, 0.6667, 0.625, 0.6667, 0.625, 1.0, 0.6042, 1.0, 0.625, 0.6667, 0.6458, 0.6667, 0.6458, 1.0, 0.625, 1.0, 0.6458, 0.6667, 0.6667, 0.6667, 0.6667, 1.0, 0.6458, 1.0, 0.6667, 0.6667, 0.6875, 0.6667, 0.6875, 1.0, 0.6667, 1.0, 0.6875, 0.6667, 0.7083, 0.6667, 0.7083, 1.0, 0.6875, 1.0, 0.7083, 0.6667, 0.7292, 0.6667, 0.7292, 1.0, 0.7083, 1.0, 0.7292, 0.6667, 0.75, 0.6667, 0.75, 1.0, 0.7292, 1.0, 0.75, 0.6667, 0.7708, 0.6667, 0.7708, 1.0, 0.75, 1.0, 0.7708, 0.6667, 0.7917, 0.6667, 0.7917, 1.0, 0.7708, 1.0, 0.7917, 0.6667, 0.8125, 0.6667, 0.8125, 1.0, 0.7917, 1.0, 0.8125, 0.6667, 0.8333, 0.6667, 0.8333, 1.0, 0.8125, 1.0, 0.8333, 0.6667, 0.8542, 0.6667, 0.8542, 1.0, 0.8333, 1.0, 0.8542, 0.6667, 0.875, 0.6667, 0.875, 1.0, 0.8542, 1.0, 0.875, 0.6667, 0.8958, 0.6667, 0.8958, 1.0, 0.875, 1.0, 0.8958, 0.6667, 0.9167, 0.6667, 0.9167, 1.0, 0.8958, 1.0, 0.9167, 0.6667, 0.9375, 0.6667, 0.9375, 1.0, 0.9167, 1.0, 0.9375, 0.6667, 0.9583, 0.6667, 0.9583, 1.0, 0.9375, 1.0, 0.9583, 0.6667, 0.9792, 0.6667, 0.9792, 1.0, 0.9583, 1.0, 0.9792, 0.6667, 1.0, 0.6667, 1.0, 1.0, 0.9792, 1.0, 8.882e-16, 0.6667, 0.02083, 0.6667, 0.02083, 1.0, 8.882e-16, 1.0, 0.02083, 0.6667, 0.04167, 0.6667, 0.04167, 1.0, 0.02083, 1.0, 0.04167, 0.6667, 0.0625, 0.6667, 0.0625, 1.0, 0.04167, 1.0, 0.0625, 0.6667, 0.08333, 0.6667, 0.08333, 1.0, 0.0625, 1.0, 0.08333, 0.6667, 0.1042, 0.6667, 0.1042, 1.0, 0.08333, 1.0, 0.1042, 0.6667, 0.125, 0.6667, 0.125, 1.0, 0.1042, 1.0, 0.125, 0.6667, 0.1458, 0.6667, 0.1458, 1.0, 0.125, 1.0, 0.1458, 0.6667, 0.1667, 0.6667, 0.1667, 1.0, 0.1458, 1.0, 0.1667, 0.6667, 0.1875, 0.6667, 0.1875, 1.0, 0.1667, 1.0, 0.1875, 0.6667, 0.2083, 0.6667, 0.2083, 1.0, 0.1875, 1.0, 0.2083, 0.6667, 0.2292, 0.6667, 0.2292, 1.0, 0.2083, 1.0, 0.2292, 0.6667, 0.25, 0.6667, 0.25, 1.0, 0.2292, 1.0, 0.25, 0.6667, 0.2708, 0.6667, 0.2708, 1.0, 0.25, 1.0, 0.2708, 0.6667, 0.2917, 0.6667, 0.2917, 1.0, 0.2708, 1.0, 0.2917, 0.6667, 0.3125, 0.6667, 0.3125, 1.0, 0.2917, 1.0, 0.3125, 0.6667, 0.3333, 0.6667, 0.3333, 1.0, 0.3125, 1.0, 0.3333, 0.6667, 0.3542, 0.6667, 0.3542, 1.0, 0.3333, 1.0, 0.3542, 0.6667, 0.375, 0.6667, 0.375, 1.0, 0.3542, 1.0, 0.375, 0.6667, 0.3958, 0.6667, 0.3958, 1.0, 0.375, 1.0, 0.3958, 0.6667, 0.4167, 0.6667, 0.4167, 1.0, 0.3958, 1.0, 0.4167, 0.6667, 0.4375, 0.6667, 0.4375, 1.0, 0.4167, 1.0, 0.4375, 0.6667, 0.4583, 0.6667, 0.4583, 1.0, 0.4375, 1.0, 0.4583, 0.6667, 0.4792, 0.6667, 0.4792, 1.0, 0.4583, 1.0, 0.4792, 0.6667, 0.5, 0.6667, 0.5, 1.0, 0.4792, 1.0])
me_torus_008.update()
me_torus_009 = bpy.data.meshes.new('Torus.009')
me_torus_009.from_pydata([(1.79, 0.0, 0.0), (1.415, 0.0, -0.03349), (1.775, 0.2336, 0.0), (1.403, 0.1847, -0.03349), (1.729, 0.4633, 0.0), (1.367, 0.3662, -0.03349), (1.654, 0.685, 0.0), (1.307, 0.5415, -0.03349), (1.55, 0.895, 0.0), (1.225, 0.7075, -0.03349), (1.42, 1.09, 0.0), (1.123, 0.8614, -0.03349), (1.266, 1.266, 0.0), (1.001, 1.001, -0.03349), (1.09, 1.42, 0.0), (0.8614, 1.123, -0.03349), (0.895, 1.55, 0.0), (0.7075, 1.225, -0.03349), (0.685, 1.654, 0.0), (0.5415, 1.307, -0.03349), (0.4633, 1.729, 0.0), (0.3662, 1.367, -0.03349), (0.2336, 1.775, 0.0), (0.1847, 1.403, -0.03349), (1.351e-07, 1.79, 0.0), (1.068e-07, 1.415, -0.03349), (-0.2336, 1.775, 0.0), (-0.1847, 1.403, -0.03349), (-0.4633, 1.729, 0.0), (-0.3662, 1.367, -0.03349), (-0.685, 1.654, 0.0), (-0.5415, 1.307, -0.03349), (-0.895, 1.55, 0.0), (-0.7075, 1.225, -0.03349), (-1.09, 1.42, 0.0), (-0.8614, 1.123, -0.03349), (-1.266, 1.266, 0.0), (-1.001, 1.001, -0.03349), (-1.42, 1.09, 0.0), (-1.123, 0.8614, -0.03349), (-1.55, 0.895, 0.0), (-1.225, 0.7075, -0.03349), (-1.654, 0.685, 0.0), (-1.307, 0.5415, -0.03349), (-1.729, 0.4633, 0.0), (-1.367, 0.3662, -0.03349), (-1.775, 0.2336, 0.0), (-1.403, 0.1847, -0.03349), (-1.79, 1.565e-07, 0.0), (-1.415, 1.237e-07, -0.03349), (-1.775, -0.2336, 0.0), (-1.403, -0.1847, -0.03349), (-1.729, -0.4633, 0.0), (-1.367, -0.3662, -0.03349), (-1.654, -0.685, 0.0), (-1.307, -0.5415, -0.03349), (-1.55, -0.895, 0.0), (-1.225, -0.7075, -0.03349), (-1.42, -1.09, 0.0), (-1.123, -0.8614, -0.03349), (-1.266, -1.266, 0.0), (-1.001, -1.001, -0.03349), (-1.09, -1.42, 0.0), (-0.8614, -1.123, -0.03349), (-0.895, -1.55, 0.0), (-0.7075, -1.225, -0.03349), (-0.685, -1.654, 0.0), (-0.5415, -1.307, -0.03349), (-0.4633, -1.729, 0.0), (-0.3662, -1.367, -0.03349), (-0.2336, -1.775, 0.0), (-0.1847, -1.403, -0.03349), (1.351e-07, -1.79, 0.0), (1.068e-07, -1.415, -0.03349), (0.2336, -1.775, 0.0), (0.1847, -1.403, -0.03349), (0.4633, -1.729, 0.0), (0.3662, -1.367, -0.03349), (0.685, -1.654, 0.0), (0.5415, -1.307, -0.03349), (0.895, -1.55, 0.0), (0.7075, -1.225, -0.03349), (1.09, -1.42, 0.0), (0.8614, -1.123, -0.03349), (1.266, -1.266, 0.0), (1.001, -1.001, -0.03349), (1.42, -1.09, 0.0), (1.123, -0.8614, -0.03349), (1.55, -0.895, 0.0), (1.225, -0.7075, -0.03349), (1.654, -0.685, 0.0), (1.307, -0.5415, -0.03349), (1.729, -0.4633, 0.0), (1.367, -0.3662, -0.03349), (1.775, -0.2336, 0.0), (1.403, -0.1847, -0.03349)], [], [(0, 2, 3, 1), (2, 4, 5, 3), (4, 6, 7, 5), (6, 8, 9, 7), (8, 10, 11, 9), (10, 12, 13, 11), (12, 14, 15, 13), (14, 16, 17, 15), (16, 18, 19, 17), (18, 20, 21, 19), (20, 22, 23, 21), (22, 24, 25, 23), (24, 26, 27, 25), (26, 28, 29, 27), (28, 30, 31, 29), (30, 32, 33, 31), (32, 34, 35, 33), (34, 36, 37, 35), (36, 38, 39, 37), (38, 40, 41, 39), (40, 42, 43, 41), (42, 44, 45, 43), (44, 46, 47, 45), (46, 48, 49, 47), (48, 50, 51, 49), (50, 52, 53, 51), (52, 54, 55, 53), (54, 56, 57, 55), (56, 58, 59, 57), (58, 60, 61, 59), (60, 62, 63, 61), (62, 64, 65, 63), (64, 66, 67, 65), (66, 68, 69, 67), (68, 70, 71, 69), (70, 72, 73, 71), (72, 74, 75, 73), (74, 76, 77, 75), (76, 78, 79, 77), (78, 80, 81, 79), (80, 82, 83, 81), (82, 84, 85, 83), (84, 86, 87, 85), (86, 88, 89, 87), (88, 90, 91, 89), (90, 92, 93, 91), (92, 94, 95, 93), (94, 0, 1, 95)])
_uv = me_torus_009.uv_layers.new(name='UVMap')
_uv.uv.foreach_set('vector', [0.5, 0.6667, 0.5208, 0.6667, 0.5208, 1.0, 0.5, 1.0, 0.5208, 0.6667, 0.5417, 0.6667, 0.5417, 1.0, 0.5208, 1.0, 0.5417, 0.6667, 0.5625, 0.6667, 0.5625, 1.0, 0.5417, 1.0, 0.5625, 0.6667, 0.5833, 0.6667, 0.5833, 1.0, 0.5625, 1.0, 0.5833, 0.6667, 0.6042, 0.6667, 0.6042, 1.0, 0.5833, 1.0, 0.6042, 0.6667, 0.625, 0.6667, 0.625, 1.0, 0.6042, 1.0, 0.625, 0.6667, 0.6458, 0.6667, 0.6458, 1.0, 0.625, 1.0, 0.6458, 0.6667, 0.6667, 0.6667, 0.6667, 1.0, 0.6458, 1.0, 0.6667, 0.6667, 0.6875, 0.6667, 0.6875, 1.0, 0.6667, 1.0, 0.6875, 0.6667, 0.7083, 0.6667, 0.7083, 1.0, 0.6875, 1.0, 0.7083, 0.6667, 0.7292, 0.6667, 0.7292, 1.0, 0.7083, 1.0, 0.7292, 0.6667, 0.75, 0.6667, 0.75, 1.0, 0.7292, 1.0, 0.75, 0.6667, 0.7708, 0.6667, 0.7708, 1.0, 0.75, 1.0, 0.7708, 0.6667, 0.7917, 0.6667, 0.7917, 1.0, 0.7708, 1.0, 0.7917, 0.6667, 0.8125, 0.6667, 0.8125, 1.0, 0.7917, 1.0, 0.8125, 0.6667, 0.8333, 0.6667, 0.8333, 1.0, 0.8125, 1.0, 0.8333, 0.6667, 0.8542, 0.6667, 0.8542, 1.0, 0.8333, 1.0, 0.8542, 0.6667, 0.875, 0.6667, 0.875, 1.0, 0.8542, 1.0, 0.875, 0.6667, 0.8958, 0.6667, 0.8958, 1.0, 0.875, 1.0, 0.8958, 0.6667, 0.9167, 0.6667, 0.9167, 1.0, 0.8958, 1.0, 0.9167, 0.6667, 0.9375, 0.6667, 0.9375, 1.0, 0.9167, 1.0, 0.9375, 0.6667, 0.9583, 0.6667, 0.9583, 1.0, 0.9375, 1.0, 0.9583, 0.6667, 0.9792, 0.6667, 0.9792, 1.0, 0.9583, 1.0, 0.9792, 0.6667, 1.0, 0.6667, 1.0, 1.0, 0.9792, 1.0, 8.882e-16, 0.6667, 0.02083, 0.6667, 0.02083, 1.0, 8.882e-16, 1.0, 0.02083, 0.6667, 0.04167, 0.6667, 0.04167, 1.0, 0.02083, 1.0, 0.04167, 0.6667, 0.0625, 0.6667, 0.0625, 1.0, 0.04167, 1.0, 0.0625, 0.6667, 0.08333, 0.6667, 0.08333, 1.0, 0.0625, 1.0, 0.08333, 0.6667, 0.1042, 0.6667, 0.1042, 1.0, 0.08333, 1.0, 0.1042, 0.6667, 0.125, 0.6667, 0.125, 1.0, 0.1042, 1.0, 0.125, 0.6667, 0.1458, 0.6667, 0.1458, 1.0, 0.125, 1.0, 0.1458, 0.6667, 0.1667, 0.6667, 0.1667, 1.0, 0.1458, 1.0, 0.1667, 0.6667, 0.1875, 0.6667, 0.1875, 1.0, 0.1667, 1.0, 0.1875, 0.6667, 0.2083, 0.6667, 0.2083, 1.0, 0.1875, 1.0, 0.2083, 0.6667, 0.2292, 0.6667, 0.2292, 1.0, 0.2083, 1.0, 0.2292, 0.6667, 0.25, 0.6667, 0.25, 1.0, 0.2292, 1.0, 0.25, 0.6667, 0.2708, 0.6667, 0.2708, 1.0, 0.25, 1.0, 0.2708, 0.6667, 0.2917, 0.6667, 0.2917, 1.0, 0.2708, 1.0, 0.2917, 0.6667, 0.3125, 0.6667, 0.3125, 1.0, 0.2917, 1.0, 0.3125, 0.6667, 0.3333, 0.6667, 0.3333, 1.0, 0.3125, 1.0, 0.3333, 0.6667, 0.3542, 0.6667, 0.3542, 1.0, 0.3333, 1.0, 0.3542, 0.6667, 0.375, 0.6667, 0.375, 1.0, 0.3542, 1.0, 0.375, 0.6667, 0.3958, 0.6667, 0.3958, 1.0, 0.375, 1.0, 0.3958, 0.6667, 0.4167, 0.6667, 0.4167, 1.0, 0.3958, 1.0, 0.4167, 0.6667, 0.4375, 0.6667, 0.4375, 1.0, 0.4167, 1.0, 0.4375, 0.6667, 0.4583, 0.6667, 0.4583, 1.0, 0.4375, 1.0, 0.4583, 0.6667, 0.4792, 0.6667, 0.4792, 1.0, 0.4583, 1.0, 0.4792, 0.6667, 0.5, 0.6667, 0.5, 1.0, 0.4792, 1.0])
me_torus_009.update()
me_torus_011 = bpy.data.meshes.new('Torus.011')
me_torus_011.from_pydata([(3.188, 0.8541, 0.01962), (2.608, 0.6988, 0.01962), (3.101, 1.129, 0.01962), (2.537, 0.9235, 0.01962), (2.333, 2.333, 0.01962), (1.909, 1.909, 0.01962), (2.121, 2.528, 0.01962), (1.736, 2.068, 0.01962), (0.8541, 3.188, 0.01962), (0.6988, 2.608, 0.01962), (0.573, 3.25, 0.01962), (0.4689, 2.659, 0.01962), (-0.8541, 3.188, 0.01962), (-0.6988, 2.608, 0.01962), (-1.129, 3.101, 0.01962), (-0.9235, 2.537, 0.01962), (-2.333, 2.333, 0.01962), (-1.909, 1.909, 0.01962), (-2.528, 2.121, 0.01962), (-2.068, 1.736, 0.01962), (-3.188, 0.8541, 0.01962), (-2.608, 0.6988, 0.01962), (-3.25, 0.573, 0.01962), (-2.659, 0.4689, 0.01962), (-3.188, -0.8541, 0.01962), (-2.608, -0.6988, 0.01962), (-3.101, -1.129, 0.01962), (-2.537, -0.9235, 0.01962), (-2.333, -2.333, 0.01962), (-1.909, -1.909, 0.01962), (-2.121, -2.528, 0.01962), (-1.736, -2.068, 0.01962), (-0.8541, -3.188, 0.01962), (-0.6988, -2.608, 0.01962), (-0.573, -3.25, 0.01962), (-0.4688, -2.659, 0.01962), (0.8541, -3.188, 0.01962), (0.6988, -2.608, 0.01962), (1.129, -3.101, 0.01962), (0.9235, -2.537, 0.01962), (2.333, -2.333, 0.01962), (1.909, -1.909, 0.01962), (2.528, -2.121, 0.01962), (2.068, -1.736, 0.01962), (3.188, -0.8541, 0.01962), (2.608, -0.6988, 0.01962), (3.25, -0.573, 0.01962), (2.659, -0.4689, 0.01962), (3.25, 0.573, 0.01962), (2.659, 0.4689, 0.01962), (3.188, 0.8541, 0.01962), (2.608, 0.6988, 0.01962), (2.528, 2.121, 0.01962), (2.068, 1.736, 0.01962), (2.333, 2.333, 0.01962), (1.909, 1.909, 0.01962), (1.129, 3.101, 0.01962), (0.9235, 2.537, 0.01962), (0.8541, 3.188, 0.01962), (0.6988, 2.608, 0.01962), (-0.573, 3.25, 0.01962), (-0.4688, 2.659, 0.01962), (-0.8541, 3.188, 0.01962), (-0.6988, 2.608, 0.01962), (-2.121, 2.528, 0.01962), (-1.736, 2.068, 0.01962), (-2.333, 2.333, 0.01962), (-1.909, 1.909, 0.01962), (-3.101, 1.129, 0.01962), (-2.537, 0.9235, 0.01962), (-3.188, 0.8541, 0.01962), (-2.608, 0.6988, 0.01962), (-3.25, -0.573, 0.01962), (-2.659, -0.4688, 0.01962), (-3.188, -0.8541, 0.01962), (-2.608, -0.6988, 0.01962), (-2.528, -2.121, 0.01962), (-2.068, -1.736, 0.01962), (-2.333, -2.333, 0.01962), (-1.909, -1.909, 0.01962), (-1.129, -3.101, 0.01962), (-0.9235, -2.537, 0.01962), (-0.8541, -3.188, 0.01962), (-0.6988, -2.608, 0.01962), (0.573, -3.25, 0.01962), (0.4689, -2.659, 0.01962), (0.8541, -3.188, 0.01962), (0.6988, -2.608, 0.01962), (2.121, -2.528, 0.01962), (1.736, -2.068, 0.01962), (2.333, -2.333, 0.01962), (1.909, -1.909, 0.01962), (3.101, -1.129, 0.01962), (2.537, -0.9235, 0.01962), (3.188, -0.8541, 0.01962), (2.608, -0.6988, 0.01962)], [], [(0, 2, 3, 1), (4, 6, 7, 5), (8, 10, 11, 9), (12, 14, 15, 13), (16, 18, 19, 17), (20, 22, 23, 21), (24, 26, 27, 25), (28, 30, 31, 29), (32, 34, 35, 33), (36, 38, 39, 37), (40, 42, 43, 41), (44, 46, 47, 45), (48, 50, 51, 49), (52, 54, 55, 53), (56, 58, 59, 57), (60, 62, 63, 61), (64, 66, 67, 65), (68, 70, 71, 69), (72, 74, 75, 73), (76, 78, 79, 77), (80, 82, 83, 81), (84, 86, 87, 85), (88, 90, 91, 89), (92, 94, 95, 93)])
me_torus_011.polygons.foreach_set('use_smooth', [True] * 24)
_uv = me_torus_011.uv_layers.new(name='UVMap')
_uv.uv.foreach_set('vector', [0.5417, 0.6667, 0.5556, 0.6667, 0.5556, 0.8333, 0.5417, 0.8333, 0.625, 0.6667, 0.6389, 0.6667, 0.6389, 0.8333, 0.625, 0.8333, 0.7083, 0.6667, 0.7222, 0.6667, 0.7222, 0.8333, 0.7083, 0.8333, 0.7917, 0.6667, 0.8056, 0.6667, 0.8056, 0.8333, 0.7917, 0.8333, 0.875, 0.6667, 0.8889, 0.6667, 0.8889, 0.8333, 0.875, 0.8333, 0.9583, 0.6667, 0.9722, 0.6667, 0.9722, 0.8333, 0.9583, 0.8333, 0.04167, 0.6667, 0.05556, 0.6667, 0.05556, 0.8333, 0.04167, 0.8333, 0.125, 0.6667, 0.1389, 0.6667, 0.1389, 0.8333, 0.125, 0.8333, 0.2083, 0.6667, 0.2222, 0.6667, 0.2222, 0.8333, 0.2083, 0.8333, 0.2917, 0.6667, 0.3056, 0.6667, 0.3056, 0.8333, 0.2917, 0.8333, 0.375, 0.6667, 0.3889, 0.6667, 0.3889, 0.8333, 0.375, 0.8333, 0.4583, 0.6667, 0.4722, 0.6667, 0.4722, 0.8333, 0.4583, 0.8333, 0.5278, 0.6667, 0.5417, 0.6667, 0.5417, 0.8333, 0.5278, 0.8333, 0.6111, 0.6667, 0.625, 0.6667, 0.625, 0.8333, 0.6111, 0.8333, 0.6944, 0.6667, 0.7083, 0.6667, 0.7083, 0.8333, 0.6944, 0.8333, 0.7778, 0.6667, 0.7917, 0.6667, 0.7917, 0.8333, 0.7778, 0.8333, 0.8611, 0.6667, 0.875, 0.6667, 0.875, 0.8333, 0.8611, 0.8333, 0.9444, 0.6667, 0.9583, 0.6667, 0.9583, 0.8333, 0.9444, 0.8333, 0.02778, 0.6667, 0.04167, 0.6667, 0.04167, 0.8333, 0.02778, 0.8333, 0.1111, 0.6667, 0.125, 0.6667, 0.125, 0.8333, 0.1111, 0.8333, 0.1944, 0.6667, 0.2083, 0.6667, 0.2083, 0.8333, 0.1944, 0.8333, 0.2778, 0.6667, 0.2917, 0.6667, 0.2917, 0.8333, 0.2778, 0.8333, 0.3611, 0.6667, 0.375, 0.6667, 0.375, 0.8333, 0.3611, 0.8333, 0.4444, 0.6667, 0.4583, 0.6667, 0.4583, 0.8333, 0.4444, 0.8333])
me_torus_011.update()
me_torus_012 = bpy.data.meshes.new('Torus.012')
me_torus_012.from_pydata([(3.3, 0.0, 0.01962), (2.7, 0.0, 0.01962), (2.991, 1.395, 0.01962), (2.447, 1.141, 0.01962), (2.858, 1.65, 0.01962), (2.338, 1.35, 0.01962), (1.893, 2.703, 0.01962), (1.549, 2.212, 0.01962), (1.65, 2.858, 0.01962), (1.35, 2.338, 0.01962), (0.2876, 3.287, 0.01962), (0.2353, 2.69, 0.01962), (2.491e-07, 3.3, 0.01962), (2.038e-07, 2.7, 0.01962), (-1.395, 2.991, 0.01962), (-1.141, 2.447, 0.01962), (-1.65, 2.858, 0.01962), (-1.35, 2.338, 0.01962), (-2.703, 1.893, 0.01962), (-2.212, 1.549, 0.01962), (-2.858, 1.65, 0.01962), (-2.338, 1.35, 0.01962), (-3.287, 0.2876, 0.01962), (-2.69, 0.2353, 0.01962), (-3.3, 2.885e-07, 0.01962), (-2.7, 2.36e-07, 0.01962), (-2.991, -1.395, 0.01962), (-2.447, -1.141, 0.01962), (-2.858, -1.65, 0.01962), (-2.338, -1.35, 0.01962), (-1.893, -2.703, 0.01962), (-1.549, -2.212, 0.01962), (-1.65, -2.858, 0.01962), (-1.35, -2.338, 0.01962), (-0.2876, -3.287, 0.01962), (-0.2353, -2.69, 0.01962), (2.491e-07, -3.3, 0.01962), (2.038e-07, -2.7, 0.01962), (1.395, -2.991, 0.01962), (1.141, -2.447, 0.01962), (1.65, -2.858, 0.01962), (1.35, -2.338, 0.01962), (2.703, -1.893, 0.01962), (2.212, -1.549, 0.01962), (2.858, -1.65, 0.01962), (2.338, -1.35, 0.01962), (3.287, -0.2876, 0.01962), (2.69, -0.2353, 0.01962), (3.3, 0.0, 0.01962), (2.7, 0.0, 0.01962), (3.287, 0.2876, 0.01962), (2.69, 0.2353, 0.01962), (2.858, 1.65, 0.01962), (2.338, 1.35, 0.01962), (2.703, 1.893, 0.01962), (2.212, 1.549, 0.01962), (1.65, 2.858, 0.01962), (1.35, 2.338, 0.01962), (1.395, 2.991, 0.01962), (1.141, 2.447, 0.01962), (2.491e-07, 3.3, 0.01962), (2.038e-07, 2.7, 0.01962), (-0.2876, 3.287, 0.01962), (-0.2353, 2.69, 0.01962), (-1.65, 2.858, 0.01962), (-1.35, 2.338, 0.01962), (-1.893, 2.703, 0.01962), (-1.549, 2.212, 0.01962), (-2.858, 1.65, 0.01962), (-2.338, 1.35, 0.01962), (-2.991, 1.395, 0.01962), (-2.447, 1.141, 0.01962), (-3.3, 2.885e-07, 0.01962), (-2.7, 2.36e-07, 0.01962), (-3.287, -0.2876, 0.01962), (-2.69, -0.2353, 0.01962), (-2.858, -1.65, 0.01962), (-2.338, -1.35, 0.01962), (-2.703, -1.893, 0.01962), (-2.212, -1.549, 0.01962), (-1.65, -2.858, 0.01962), (-1.35, -2.338, 0.01962), (-1.395, -2.991, 0.01962), (-1.141, -2.447, 0.01962), (2.491e-07, -3.3, 0.01962), (2.038e-07, -2.7, 0.01962), (0.2876, -3.287, 0.01962), (0.2353, -2.69, 0.01962), (1.65, -2.858, 0.01962), (1.35, -2.338, 0.01962), (1.893, -2.703, 0.01962), (1.549, -2.212, 0.01962), (2.858, -1.65, 0.01962), (2.338, -1.35, 0.01962), (2.991, -1.395, 0.01962), (2.447, -1.141, 0.01962)], [], [(2, 4, 5, 3), (6, 8, 9, 7), (10, 12, 13, 11), (14, 16, 17, 15), (18, 20, 21, 19), (22, 24, 25, 23), (26, 28, 29, 27), (30, 32, 33, 31), (34, 36, 37, 35), (38, 40, 41, 39), (42, 44, 45, 43), (46, 0, 1, 47), (48, 50, 51, 49), (52, 54, 55, 53), (56, 58, 59, 57), (60, 62, 63, 61), (64, 66, 67, 65), (68, 70, 71, 69), (72, 74, 75, 73), (76, 78, 79, 77), (80, 82, 83, 81), (84, 86, 87, 85), (88, 90, 91, 89), (92, 94, 95, 93)])
me_torus_012.polygons.foreach_set('use_smooth', [True] * 24)
_uv = me_torus_012.uv_layers.new(name='UVMap')
_uv.uv.foreach_set('vector', [0.5694, 0.6667, 0.5833, 0.6667, 0.5833, 0.8333, 0.5694, 0.8333, 0.6528, 0.6667, 0.6667, 0.6667, 0.6667, 0.8333, 0.6528, 0.8333, 0.7361, 0.6667, 0.75, 0.6667, 0.75, 0.8333, 0.7361, 0.8333, 0.8194, 0.6667, 0.8333, 0.6667, 0.8333, 0.8333, 0.8194, 0.8333, 0.9028, 0.6667, 0.9167, 0.6667, 0.9167, 0.8333, 0.9028, 0.8333, 0.9861, 0.6667, 1.0, 0.6667, 1.0, 0.8333, 0.9861, 0.8333, 0.06944, 0.6667, 0.08333, 0.6667, 0.08333, 0.8333, 0.06944, 0.8333, 0.1528, 0.6667, 0.1667, 0.6667, 0.1667, 0.8333, 0.1528, 0.8333, 0.2361, 0.6667, 0.25, 0.6667, 0.25, 0.8333, 0.2361, 0.8333, 0.3194, 0.6667, 0.3333, 0.6667, 0.3333, 0.8333, 0.3194, 0.8333, 0.4028, 0.6667, 0.4167, 0.6667, 0.4167, 0.8333, 0.4028, 0.8333, 0.4861, 0.6667, 0.5, 0.6667, 0.5, 0.8333, 0.4861, 0.8333, 0.5, 0.6667, 0.5139, 0.6667, 0.5139, 0.8333, 0.5, 0.8333, 0.5833, 0.6667, 0.5972, 0.6667, 0.5972, 0.8333, 0.5833, 0.8333, 0.6667, 0.6667, 0.6806, 0.6667, 0.6806, 0.8333, 0.6667, 0.8333, 0.75, 0.6667, 0.7639, 0.6667, 0.7639, 0.8333, 0.75, 0.8333, 0.8333, 0.6667, 0.8472, 0.6667, 0.8472, 0.8333, 0.8333, 0.8333, 0.9167, 0.6667, 0.9306, 0.6667, 0.9306, 0.8333, 0.9167, 0.8333, -1.776e-15, 0.6667, 0.01389, 0.6667, 0.01389, 0.8333, -1.776e-15, 0.8333, 0.08333, 0.6667, 0.09722, 0.6667, 0.09722, 0.8333, 0.08333, 0.8333, 0.1667, 0.6667, 0.1806, 0.6667, 0.1806, 0.8333, 0.1667, 0.8333, 0.25, 0.6667, 0.2639, 0.6667, 0.2639, 0.8333, 0.25, 0.8333, 0.3333, 0.6667, 0.3472, 0.6667, 0.3472, 0.8333, 0.3333, 0.8333, 0.4167, 0.6667, 0.4306, 0.6667, 0.4306, 0.8333, 0.4167, 0.8333])
me_torus_012.update()
me_grid = bpy.data.meshes.new('Grid')
me_grid.from_pydata([(-4.1, -0.25, 0.0), (-3.85, -0.25, 0.0), (-4.1, 0.25, 0.0), (-3.85, 0.25, 0.0), (-3.676, 1.833, 0.0), (-3.459, 1.708, 0.0), (-3.426, 2.267, 0.0), (-3.209, 2.142, 0.0), (-2.267, 3.426, 0.0), (-2.142, 3.209, 0.0), (-1.833, 3.676, 0.0), (-1.708, 3.459, 0.0), (-0.25, 4.1, 0.0), (-0.25, 3.85, 0.0), (0.25, 4.1, 0.0), (0.25, 3.85, 0.0), (1.833, 3.676, 0.0), (1.708, 3.459, 0.0), (2.267, 3.426, 0.0), (2.142, 3.209, 0.0), (3.426, 2.267, 0.0), (3.209, 2.142, 0.0), (3.676, 1.833, 0.0), (3.459, 1.708, 0.0), (4.1, 0.25, 0.0), (3.85, 0.25, 0.0), (4.1, -0.25, 0.0), (3.85, -0.25, 0.0), (3.676, -1.833, 0.0), (3.459, -1.708, 0.0), (3.426, -2.267, 0.0), (3.209, -2.142, 0.0), (2.267, -3.426, 0.0), (2.142, -3.209, 0.0), (1.833, -3.676, 0.0), (1.708, -3.459, 0.0), (0.25, -4.1, 0.0), (0.25, -3.85, 0.0), (-0.25, -4.1, 0.0), (-0.25, -3.85, 0.0), (-1.833, -3.676, 0.0), (-1.708, -3.459, 0.0), (-2.267, -3.426, 0.0), (-2.142, -3.209, 0.0), (-3.426, -2.267, 0.0), (-3.209, -2.142, 0.0), (-3.676, -1.833, 0.0), (-3.459, -1.708, 0.0), (-4.1, -0.25, 0.0), (-3.85, -0.25, 0.0), (-4.1, 0.25, 0.0), (-3.85, 0.25, 0.0)], [], [(0, 1, 3, 2), (4, 5, 7, 6), (8, 9, 11, 10), (12, 13, 15, 14), (16, 17, 19, 18), (20, 21, 23, 22), (24, 25, 27, 26), (28, 29, 31, 30), (32, 33, 35, 34), (36, 37, 39, 38), (40, 41, 43, 42), (44, 45, 47, 46), (48, 49, 51, 50)])
_uv = me_grid.uv_layers.new(name='UVMap')
_uv.uv.foreach_set('vector', [0.0, 0.0, 1.0, 0.0, 1.0, 1.0, 0.0, 1.0, 0.0, 0.0, 1.0, 0.0, 1.0, 1.0, 0.0, 1.0, 0.0, 0.0, 1.0, 0.0, 1.0, 1.0, 0.0, 1.0, 0.0, 0.0, 1.0, 0.0, 1.0, 1.0, 0.0, 1.0, 0.0, 0.0, 1.0, 0.0, 1.0, 1.0, 0.0, 1.0, 0.0, 0.0, 1.0, 0.0, 1.0, 1.0, 0.0, 1.0, 0.0, 0.0, 1.0, 0.0, 1.0, 1.0, 0.0, 1.0, 0.0, 0.0, 1.0, 0.0, 1.0, 1.0, 0.0, 1.0, 0.0, 0.0, 1.0, 0.0, 1.0, 1.0, 0.0, 1.0, 0.0, 0.0, 1.0, 0.0, 1.0, 1.0, 0.0, 1.0, 0.0, 0.0, 1.0, 0.0, 1.0, 1.0, 0.0, 1.0, 0.0, 0.0, 1.0, 0.0, 1.0, 1.0, 0.0, 1.0, 0.0, 0.0, 1.0, 0.0, 1.0, 1.0, 0.0, 1.0])
me_grid.update()
me_grid_001 = bpy.data.meshes.new('Grid.001')
me_grid_001.from_pydata([(-1.303, 3.896, 0.0), (-1.238, 3.654, 0.0), (-0.8197, 4.025, 0.0), (-0.755, 3.784, 0.0), (0.8197, 4.025, 0.0), (0.755, 3.784, 0.0), (1.303, 3.896, 0.0), (1.238, 3.654, 0.0), (2.722, 3.076, 0.0), (2.546, 2.899, 0.0), (3.076, 2.722, 0.0), (2.899, 2.546, 0.0), (3.896, 1.303, 0.0), (3.654, 1.238, 0.0), (4.025, 0.8197, 0.0), (3.784, 0.755, 0.0), (4.025, -0.8197, 0.0), (3.784, -0.755, 0.0), (3.896, -1.303, 0.0), (3.654, -1.238, 0.0), (3.076, -2.722, 0.0), (2.899, -2.546, 0.0), (2.722, -3.076, 0.0), (2.546, -2.899, 0.0), (1.303, -3.896, 0.0), (1.238, -3.654, 0.0), (0.8197, -4.025, 0.0), (0.755, -3.784, 0.0), (-0.8197, -4.025, 0.0), (-0.755, -3.784, 0.0), (-1.303, -3.896, 0.0), (-1.238, -3.654, 0.0), (-2.722, -3.076, 0.0), (-2.546, -2.899, 0.0), (-3.076, -2.722, 0.0), (-2.899, -2.546, 0.0), (-3.896, -1.303, 0.0), (-3.654, -1.238, 0.0), (-4.025, -0.8197, 0.0), (-3.784, -0.755, 0.0), (-4.025, 0.8197, 0.0), (-3.784, 0.755, 0.0), (-3.896, 1.303, 0.0), (-3.654, 1.238, 0.0), (-3.076, 2.722, 0.0), (-2.899, 2.546, 0.0), (-2.722, 3.076, 0.0), (-2.546, 2.899, 0.0)], [], [(0, 1, 3, 2), (4, 5, 7, 6), (8, 9, 11, 10), (12, 13, 15, 14), (16, 17, 19, 18), (20, 21, 23, 22), (24, 25, 27, 26), (28, 29, 31, 30), (32, 33, 35, 34), (36, 37, 39, 38), (40, 41, 43, 42), (44, 45, 47, 46)])
_uv = me_grid_001.uv_layers.new(name='UVMap')
_uv.uv.foreach_set('vector', [0.0, 0.0, 1.0, 0.0, 1.0, 1.0, 0.0, 1.0, 0.0, 0.0, 1.0, 0.0, 1.0, 1.0, 0.0, 1.0, 0.0, 0.0, 1.0, 0.0, 1.0, 1.0, 0.0, 1.0, 0.0, 0.0, 1.0, 0.0, 1.0, 1.0, 0.0, 1.0, 0.0, 0.0, 1.0, 0.0, 1.0, 1.0, 0.0, 1.0, 0.0, 0.0, 1.0, 0.0, 1.0, 1.0, 0.0, 1.0, 0.0, 0.0, 1.0, 0.0, 1.0, 1.0, 0.0, 1.0, 0.0, 0.0, 1.0, 0.0, 1.0, 1.0, 0.0, 1.0, 0.0, 0.0, 1.0, 0.0, 1.0, 1.0, 0.0, 1.0, 0.0, 0.0, 1.0, 0.0, 1.0, 1.0, 0.0, 1.0, 0.0, 0.0, 1.0, 0.0, 1.0, 1.0, 0.0, 1.0, 0.0, 0.0, 1.0, 0.0, 1.0, 1.0, 0.0, 1.0])
me_grid_001.update()
me_grid_003 = bpy.data.meshes.new('Grid.003')
me_grid_003.from_pydata([(-4.1, -0.25, 0.0), (-3.85, -0.25, 0.0), (-4.1, 0.25, 0.0), (-3.85, 0.25, 0.0), (-3.676, 1.833, 0.0), (-3.459, 1.708, 0.0), (-3.426, 2.267, 0.0), (-3.209, 2.142, 0.0), (-2.267, 3.426, 0.0), (-2.142, 3.209, 0.0), (-1.833, 3.676, 0.0), (-1.708, 3.459, 0.0), (-0.25, 4.1, 0.0), (-0.25, 3.85, 0.0), (0.25, 4.1, 0.0), (0.25, 3.85, 0.0), (1.833, 3.676, 0.0), (1.708, 3.459, 0.0), (2.267, 3.426, 0.0), (2.142, 3.209, 0.0), (3.426, 2.267, 0.0), (3.209, 2.142, 0.0), (3.676, 1.833, 0.0), (3.459, 1.708, 0.0), (4.1, 0.25, 0.0), (3.85, 0.25, 0.0), (4.1, -0.25, 0.0), (3.85, -0.25, 0.0), (3.676, -1.833, 0.0), (3.459, -1.708, 0.0), (3.426, -2.267, 0.0), (3.209, -2.142, 0.0), (2.267, -3.426, 0.0), (2.142, -3.209, 0.0), (1.833, -3.676, 0.0), (1.708, -3.459, 0.0), (0.25, -4.1, 0.0), (0.25, -3.85, 0.0), (-0.25, -4.1, 0.0), (-0.25, -3.85, 0.0), (-1.833, -3.676, 0.0), (-1.708, -3.459, 0.0), (-2.267, -3.426, 0.0), (-2.142, -3.209, 0.0), (-3.426, -2.267, 0.0), (-3.209, -2.142, 0.0), (-3.676, -1.833, 0.0), (-3.459, -1.708, 0.0), (-4.1, -0.25, 0.0), (-3.85, -0.25, 0.0), (-4.1, 0.25, 0.0), (-3.85, 0.25, 0.0), (-1.303, 3.896, 0.0), (-1.238, 3.654, 0.0), (-0.8197, 4.025, 0.0), (-0.755, 3.784, 0.0), (0.8197, 4.025, 0.0), (0.755, 3.784, 0.0), (1.303, 3.896, 0.0), (1.238, 3.654, 0.0), (2.722, 3.076, 0.0), (2.546, 2.899, 0.0), (3.076, 2.722, 0.0), (2.899, 2.546, 0.0), (3.896, 1.303, 0.0), (3.654, 1.238, 0.0), (4.025, 0.8197, 0.0), (3.784, 0.755, 0.0), (4.025, -0.8197, 0.0), (3.784, -0.755, 0.0), (3.896, -1.303, 0.0), (3.654, -1.238, 0.0), (3.076, -2.722, 0.0), (2.899, -2.546, 0.0), (2.722, -3.076, 0.0), (2.546, -2.899, 0.0), (1.303, -3.896, 0.0), (1.238, -3.654, 0.0), (0.8197, -4.025, 0.0), (0.755, -3.784, 0.0), (-0.8197, -4.025, 0.0), (-0.755, -3.784, 0.0), (-1.303, -3.896, 0.0), (-1.238, -3.654, 0.0), (-2.722, -3.076, 0.0), (-2.546, -2.899, 0.0), (-3.076, -2.722, 0.0), (-2.899, -2.546, 0.0), (-3.896, -1.303, 0.0), (-3.654, -1.238, 0.0), (-4.025, -0.8197, 0.0), (-3.784, -0.755, 0.0), (-4.025, 0.8197, 0.0), (-3.784, 0.755, 0.0), (-3.896, 1.303, 0.0), (-3.654, 1.238, 0.0), (-3.076, 2.722, 0.0), (-2.899, 2.546, 0.0), (-2.722, 3.076, 0.0), (-2.546, 2.899, 0.0)], [], [(0, 1, 3, 2), (4, 5, 7, 6), (8, 9, 11, 10), (12, 13, 15, 14), (16, 17, 19, 18), (20, 21, 23, 22), (24, 25, 27, 26), (28, 29, 31, 30), (32, 33, 35, 34), (36, 37, 39, 38), (40, 41, 43, 42), (44, 45, 47, 46), (48, 49, 51, 50), (52, 53, 55, 54), (56, 57, 59, 58), (60, 61, 63, 62), (64, 65, 67, 66), (68, 69, 71, 70), (72, 73, 75, 74), (76, 77, 79, 78), (80, 81, 83, 82), (84, 85, 87, 86), (88, 89, 91, 90), (92, 93, 95, 94), (96, 97, 99, 98)])
_uv = me_grid_003.uv_layers.new(name='UVMap')
_uv.uv.foreach_set('vector', [0.0, 0.0, 1.0, 0.0, 1.0, 1.0, 0.0, 1.0, 0.0, 0.0, 1.0, 0.0, 1.0, 1.0, 0.0, 1.0, 0.0, 0.0, 1.0, 0.0, 1.0, 1.0, 0.0, 1.0, 0.0, 0.0, 1.0, 0.0, 1.0, 1.0, 0.0, 1.0, 0.0, 0.0, 1.0, 0.0, 1.0, 1.0, 0.0, 1.0, 0.0, 0.0, 1.0, 0.0, 1.0, 1.0, 0.0, 1.0, 0.0, 0.0, 1.0, 0.0, 1.0, 1.0, 0.0, 1.0, 0.0, 0.0, 1.0, 0.0, 1.0, 1.0, 0.0, 1.0, 0.0, 0.0, 1.0, 0.0, 1.0, 1.0, 0.0, 1.0, 0.0, 0.0, 1.0, 0.0, 1.0, 1.0, 0.0, 1.0, 0.0, 0.0, 1.0, 0.0, 1.0, 1.0, 0.0, 1.0, 0.0, 0.0, 1.0, 0.0, 1.0, 1.0, 0.0, 1.0, 0.0, 0.0, 1.0, 0.0, 1.0, 1.0, 0.0, 1.0, 0.0, 0.0, 1.0, 0.0, 1.0, 1.0, 0.0, 1.0, 0.0, 0.0, 1.0, 0.0, 1.0, 1.0, 0.0, 1.0, 0.0, 0.0, 1.0, 0.0, 1.0, 1.0, 0.0, 1.0, 0.0, 0.0, 1.0, 0.0, 1.0, 1.0, 0.0, 1.0, 0.0, 0.0, 1.0, 0.0, 1.0, 1.0, 0.0, 1.0, 0.0, 0.0, 1.0, 0.0, 1.0, 1.0, 0.0, 1.0, 0.0, 0.0, 1.0, 0.0, 1.0, 1.0, 0.0, 1.0, 0.0, 0.0, 1.0, 0.0, 1.0, 1.0, 0.0, 1.0, 0.0, 0.0, 1.0, 0.0, 1.0, 1.0, 0.0, 1.0, 0.0, 0.0, 1.0, 0.0, 1.0, 1.0, 0.0, 1.0, 0.0, 0.0, 1.0, 0.0, 1.0, 1.0, 0.0, 1.0, 0.0, 0.0, 1.0, 0.0, 1.0, 1.0, 0.0, 1.0])
me_grid_003.update()
me_torus_010 = bpy.data.meshes.new('Torus.010')
me_torus_010.from_pydata([(3.3, 0.0, 0.01962), (2.7, 0.0, 0.01962), (2.991, 1.395, 0.01962), (2.447, 1.141, 0.01962), (2.858, 1.65, 0.01962), (2.338, 1.35, 0.01962), (1.893, 2.703, 0.01962), (1.549, 2.212, 0.01962), (1.65, 2.858, 0.01962), (1.35, 2.338, 0.01962), (0.2876, 3.287, 0.01962), (0.2353, 2.69, 0.01962), (2.491e-07, 3.3, 0.01962), (2.038e-07, 2.7, 0.01962), (-1.395, 2.991, 0.01962), (-1.141, 2.447, 0.01962), (-1.65, 2.858, 0.01962), (-1.35, 2.338, 0.01962), (-2.703, 1.893, 0.01962), (-2.212, 1.549, 0.01962), (-2.858, 1.65, 0.01962), (-2.338, 1.35, 0.01962), (-3.287, 0.2876, 0.01962), (-2.69, 0.2353, 0.01962), (-3.3, 2.885e-07, 0.01962), (-2.7, 2.36e-07, 0.01962), (-2.991, -1.395, 0.01962), (-2.447, -1.141, 0.01962), (-2.858, -1.65, 0.01962), (-2.338, -1.35, 0.01962), (-1.893, -2.703, 0.01962), (-1.549, -2.212, 0.01962), (-1.65, -2.858, 0.01962), (-1.35, -2.338, 0.01962), (-0.2876, -3.287, 0.01962), (-0.2353, -2.69, 0.01962), (2.491e-07, -3.3, 0.01962), (2.038e-07, -2.7, 0.01962), (1.395, -2.991, 0.01962), (1.141, -2.447, 0.01962), (1.65, -2.858, 0.01962), (1.35, -2.338, 0.01962), (2.703, -1.893, 0.01962), (2.212, -1.549, 0.01962), (2.858, -1.65, 0.01962), (2.338, -1.35, 0.01962), (3.287, -0.2876, 0.01962), (2.69, -0.2353, 0.01962), (3.3, 0.0, 0.01962), (2.7, 0.0, 0.01962), (3.287, 0.2876, 0.01962), (2.69, 0.2353, 0.01962), (2.858, 1.65, 0.01962), (2.338, 1.35, 0.01962), (2.703, 1.893, 0.01962), (2.212, 1.549, 0.01962), (1.65, 2.858, 0.01962), (1.35, 2.338, 0.01962), (1.395, 2.991, 0.01962), (1.141, 2.447, 0.01962), (2.491e-07, 3.3, 0.01962), (2.038e-07, 2.7, 0.01962), (-0.2876, 3.287, 0.01962), (-0.2353, 2.69, 0.01962), (-1.65, 2.858, 0.01962), (-1.35, 2.338, 0.01962), (-1.893, 2.703, 0.01962), (-1.549, 2.212, 0.01962), (-2.858, 1.65, 0.01962), (-2.338, 1.35, 0.01962), (-2.991, 1.395, 0.01962), (-2.447, 1.141, 0.01962), (-3.3, 2.885e-07, 0.01962), (-2.7, 2.36e-07, 0.01962), (-3.287, -0.2876, 0.01962), (-2.69, -0.2353, 0.01962), (-2.858, -1.65, 0.01962), (-2.338, -1.35, 0.01962), (-2.703, -1.893, 0.01962), (-2.212, -1.549, 0.01962), (-1.65, -2.858, 0.01962), (-1.35, -2.338, 0.01962), (-1.395, -2.991, 0.01962), (-1.141, -2.447, 0.01962), (2.491e-07, -3.3, 0.01962), (2.038e-07, -2.7, 0.01962), (0.2876, -3.287, 0.01962), (0.2353, -2.69, 0.01962), (1.65, -2.858, 0.01962), (1.35, -2.338, 0.01962), (1.893, -2.703, 0.01962), (1.549, -2.212, 0.01962), (2.858, -1.65, 0.01962), (2.338, -1.35, 0.01962), (2.991, -1.395, 0.01962), (2.447, -1.141, 0.01962), (3.188, 0.8541, 0.01962), (2.608, 0.6988, 0.01962), (3.101, 1.129, 0.01962), (2.537, 0.9235, 0.01962), (2.333, 2.333, 0.01962), (1.909, 1.909, 0.01962), (2.121, 2.528, 0.01962), (1.736, 2.068, 0.01962), (0.8541, 3.188, 0.01962), (0.6988, 2.608, 0.01962), (0.573, 3.25, 0.01962), (0.4689, 2.659, 0.01962), (-0.8541, 3.188, 0.01962), (-0.6988, 2.608, 0.01962), (-1.129, 3.101, 0.01962), (-0.9235, 2.537, 0.01962), (-2.333, 2.333, 0.01962), (-1.909, 1.909, 0.01962), (-2.528, 2.121, 0.01962), (-2.068, 1.736, 0.01962), (-3.188, 0.8541, 0.01962), (-2.608, 0.6988, 0.01962), (-3.25, 0.573, 0.01962), (-2.659, 0.4689, 0.01962), (-3.188, -0.8541, 0.01962), (-2.608, -0.6988, 0.01962), (-3.101, -1.129, 0.01962), (-2.537, -0.9235, 0.01962), (-2.333, -2.333, 0.01962), (-1.909, -1.909, 0.01962), (-2.121, -2.528, 0.01962), (-1.736, -2.068, 0.01962), (-0.8541, -3.188, 0.01962), (-0.6988, -2.608, 0.01962), (-0.573, -3.25, 0.01962), (-0.4688, -2.659, 0.01962), (0.8541, -3.188, 0.01962), (0.6988, -2.608, 0.01962), (1.129, -3.101, 0.01962), (0.9235, -2.537, 0.01962), (2.333, -2.333, 0.01962), (1.909, -1.909, 0.01962), (2.528, -2.121, 0.01962), (2.068, -1.736, 0.01962), (3.188, -0.8541, 0.01962), (2.608, -0.6988, 0.01962), (3.25, -0.573, 0.01962), (2.659, -0.4689, 0.01962), (3.25, 0.573, 0.01962), (2.659, 0.4689, 0.01962), (3.188, 0.8541, 0.01962), (2.608, 0.6988, 0.01962), (2.528, 2.121, 0.01962), (2.068, 1.736, 0.01962), (2.333, 2.333, 0.01962), (1.909, 1.909, 0.01962), (1.129, 3.101, 0.01962), (0.9235, 2.537, 0.01962), (0.8541, 3.188, 0.01962), (0.6988, 2.608, 0.01962), (-0.573, 3.25, 0.01962), (-0.4688, 2.659, 0.01962), (-0.8541, 3.188, 0.01962), (-0.6988, 2.608, 0.01962), (-2.121, 2.528, 0.01962), (-1.736, 2.068, 0.01962), (-2.333, 2.333, 0.01962), (-1.909, 1.909, 0.01962), (-3.101, 1.129, 0.01962), (-2.537, 0.9235, 0.01962), (-3.188, 0.8541, 0.01962), (-2.608, 0.6988, 0.01962), (-3.25, -0.573, 0.01962), (-2.659, -0.4688, 0.01962), (-3.188, -0.8541, 0.01962), (-2.608, -0.6988, 0.01962), (-2.528, -2.121, 0.01962), (-2.068, -1.736, 0.01962), (-2.333, -2.333, 0.01962), (-1.909, -1.909, 0.01962), (-1.129, -3.101, 0.01962), (-0.9235, -2.537, 0.01962), (-0.8541, -3.188, 0.01962), (-0.6988, -2.608, 0.01962), (0.573, -3.25, 0.01962), (0.4689, -2.659, 0.01962), (0.8541, -3.188, 0.01962), (0.6988, -2.608, 0.01962), (2.121, -2.528, 0.01962), (1.736, -2.068, 0.01962), (2.333, -2.333, 0.01962), (1.909, -1.909, 0.01962), (3.101, -1.129, 0.01962), (2.537, -0.9235, 0.01962), (3.188, -0.8541, 0.01962), (2.608, -0.6988, 0.01962)], [], [(2, 4, 5, 3), (6, 8, 9, 7), (10, 12, 13, 11), (14, 16, 17, 15), (18, 20, 21, 19), (22, 24, 25, 23), (26, 28, 29, 27), (30, 32, 33, 31), (34, 36, 37, 35), (38, 40, 41, 39), (42, 44, 45, 43), (46, 0, 1, 47), (48, 50, 51, 49), (52, 54, 55, 53), (56, 58, 59, 57), (60, 62, 63, 61), (64, 66, 67, 65), (68, 70, 71, 69), (72, 74, 75, 73), (76, 78, 79, 77), (80, 82, 83, 81), (84, 86, 87, 85), (88, 90, 91, 89), (92, 94, 95, 93), (96, 98, 99, 97), (100, 102, 103, 101), (104, 106, 107, 105), (108, 110, 111, 109), (112, 114, 115, 113), (116, 118, 119, 117), (120, 122, 123, 121), (124, 126, 127, 125), (128, 130, 131, 129), (132, 134, 135, 133), (136, 138, 139, 137), (140, 142, 143, 141), (144, 146, 147, 145), (148, 150, 151, 149), (152, 154, 155, 153), (156, 158, 159, 157), (160, 162, 163, 161), (164, 166, 167, 165), (168, 170, 171, 169), (172, 174, 175, 173), (176, 178, 179, 177), (180, 182, 183, 181), (184, 186, 187, 185), (188, 190, 191, 189)])
me_torus_010.polygons.foreach_set('use_smooth', [True] * 48)
_uv = me_torus_010.uv_layers.new(name='UVMap')
_uv.uv.foreach_set('vector', [0.5694, 0.6667, 0.5833, 0.6667, 0.5833, 0.8333, 0.5694, 0.8333, 0.6528, 0.6667, 0.6667, 0.6667, 0.6667, 0.8333, 0.6528, 0.8333, 0.7361, 0.6667, 0.75, 0.6667, 0.75, 0.8333, 0.7361, 0.8333, 0.8194, 0.6667, 0.8333, 0.6667, 0.8333, 0.8333, 0.8194, 0.8333, 0.9028, 0.6667, 0.9167, 0.6667, 0.9167, 0.8333, 0.9028, 0.8333, 0.9861, 0.6667, 1.0, 0.6667, 1.0, 0.8333, 0.9861, 0.8333, 0.06944, 0.6667, 0.08333, 0.6667, 0.08333, 0.8333, 0.06944, 0.8333, 0.1528, 0.6667, 0.1667, 0.6667, 0.1667, 0.8333, 0.1528, 0.8333, 0.2361, 0.6667, 0.25, 0.6667, 0.25, 0.8333, 0.2361, 0.8333, 0.3194, 0.6667, 0.3333, 0.6667, 0.3333, 0.8333, 0.3194, 0.8333, 0.4028, 0.6667, 0.4167, 0.6667, 0.4167, 0.8333, 0.4028, 0.8333, 0.4861, 0.6667, 0.5, 0.6667, 0.5, 0.8333, 0.4861, 0.8333, 0.5, 0.6667, 0.5139, 0.6667, 0.5139, 0.8333, 0.5, 0.8333, 0.5833, 0.6667, 0.5972, 0.6667, 0.5972, 0.8333, 0.5833, 0.8333, 0.6667, 0.6667, 0.6806, 0.6667, 0.6806, 0.8333, 0.6667, 0.8333, 0.75, 0.6667, 0.7639, 0.6667, 0.7639, 0.8333, 0.75, 0.8333, 0.8333, 0.6667, 0.8472, 0.6667, 0.8472, 0.8333, 0.8333, 0.8333, 0.9167, 0.6667, 0.9306, 0.6667, 0.9306, 0.8333, 0.9167, 0.8333, -1.776e-15, 0.6667, 0.01389, 0.6667, 0.01389, 0.8333, -1.776e-15, 0.8333, 0.08333, 0.6667, 0.09722, 0.6667, 0.09722, 0.8333, 0.08333, 0.8333, 0.1667, 0.6667, 0.1806, 0.6667, 0.1806, 0.8333, 0.1667, 0.8333, 0.25, 0.6667, 0.2639, 0.6667, 0.2639, 0.8333, 0.25, 0.8333, 0.3333, 0.6667, 0.3472, 0.6667, 0.3472, 0.8333, 0.3333, 0.8333, 0.4167, 0.6667, 0.4306, 0.6667, 0.4306, 0.8333, 0.4167, 0.8333, 0.5417, 0.6667, 0.5556, 0.6667, 0.5556, 0.8333, 0.5417, 0.8333, 0.625, 0.6667, 0.6389, 0.6667, 0.6389, 0.8333, 0.625, 0.8333, 0.7083, 0.6667, 0.7222, 0.6667, 0.7222, 0.8333, 0.7083, 0.8333, 0.7917, 0.6667, 0.8056, 0.6667, 0.8056, 0.8333, 0.7917, 0.8333, 0.875, 0.6667, 0.8889, 0.6667, 0.8889, 0.8333, 0.875, 0.8333, 0.9583, 0.6667, 0.9722, 0.6667, 0.9722, 0.8333, 0.9583, 0.8333, 0.04167, 0.6667, 0.05556, 0.6667, 0.05556, 0.8333, 0.04167, 0.8333, 0.125, 0.6667, 0.1389, 0.6667, 0.1389, 0.8333, 0.125, 0.8333, 0.2083, 0.6667, 0.2222, 0.6667, 0.2222, 0.8333, 0.2083, 0.8333, 0.2917, 0.6667, 0.3056, 0.6667, 0.3056, 0.8333, 0.2917, 0.8333, 0.375, 0.6667, 0.3889, 0.6667, 0.3889, 0.8333, 0.375, 0.8333, 0.4583, 0.6667, 0.4722, 0.6667, 0.4722, 0.8333, 0.4583, 0.8333, 0.5278, 0.6667, 0.5417, 0.6667, 0.5417, 0.8333, 0.5278, 0.8333, 0.6111, 0.6667, 0.625, 0.6667, 0.625, 0.8333, 0.6111, 0.8333, 0.6944, 0.6667, 0.7083, 0.6667, 0.7083, 0.8333, 0.6944, 0.8333, 0.7778, 0.6667, 0.7917, 0.6667, 0.7917, 0.8333, 0.7778, 0.8333, 0.8611, 0.6667, 0.875, 0.6667, 0.875, 0.8333, 0.8611, 0.8333, 0.9444, 0.6667, 0.9583, 0.6667, 0.9583, 0.8333, 0.9444, 0.8333, 0.02778, 0.6667, 0.04167, 0.6667, 0.04167, 0.8333, 0.02778, 0.8333, 0.1111, 0.6667, 0.125, 0.6667, 0.125, 0.8333, 0.1111, 0.8333, 0.1944, 0.6667, 0.2083, 0.6667, 0.2083, 0.8333, 0.1944, 0.8333, 0.2778, 0.6667, 0.2917, 0.6667, 0.2917, 0.8333, 0.2778, 0.8333, 0.3611, 0.6667, 0.375, 0.6667, 0.375, 0.8333, 0.3611, 0.8333, 0.4444, 0.6667, 0.4583, 0.6667, 0.4583, 0.8333, 0.4444, 0.8333])
me_torus_010.update()
me_torus_013 = bpy.data.meshes.new('Torus.013')
me_torus_013.from_pydata([(4.0, 0.0, -0.01795), (2.0, 0.0, -0.01795), (2.828, 2.828, -0.01795), (1.414, 1.414, -0.01795), (3.02e-07, 4.0, -0.01795), (1.51e-07, 2.0, -0.01795), (-2.828, 2.828, -0.01795), (-1.414, 1.414, -0.01795), (-4.0, 3.497e-07, -0.01795), (-2.0, 1.748e-07, -0.01795), (-2.828, -2.828, -0.01795), (-1.414, -1.414, -0.01795), (3.02e-07, -4.0, -0.01795), (1.51e-07, -2.0, -0.01795), (2.828, -2.828, -0.01795), (1.414, -1.414, -0.01795)], [], [(0, 2, 3, 1), (2, 4, 5, 3), (4, 6, 7, 5), (6, 8, 9, 7), (8, 10, 11, 9), (10, 12, 13, 11), (12, 14, 15, 13), (14, 0, 1, 15)])
_uv = me_torus_013.uv_layers.new(name='UVMap')
_uv.uv.foreach_set('vector', [1.0, 0.5, 0.8536, 0.8536, 0.6768, 0.6768, 0.75, 0.5, 0.8536, 0.8536, 0.5, 1.0, 0.5, 0.75, 0.6768, 0.6768, 0.5, 1.0, 0.1464, 0.8536, 0.3232, 0.6768, 0.5, 0.75, 0.1464, 0.8536, 2.98e-08, 0.5, 0.25, 0.5, 0.3232, 0.6768, 2.98e-08, 0.5, 0.1464, 0.1464, 0.3232, 0.3232, 0.25, 0.5, 0.1464, 0.1464, 0.5, 0.0, 0.5, 0.25, 0.3232, 0.3232, 0.5, 0.0, 0.8536, 0.1464, 0.6768, 0.3232, 0.5, 0.25, 0.8536, 0.1464, 1.0, 0.5, 0.75, 0.5, 0.6768, 0.3232])
me_torus_013.update()

# ---- objects
ob_segments_1 = bpy.data.objects.new('Segments_1', me_torus_002)
ob_segments_2 = bpy.data.objects.new('Segments_2', me_torus_003)
ob_segments_3 = bpy.data.objects.new('Segments_3', me_torus_004)
ob_segments_4 = bpy.data.objects.new('Segments_4', me_torus_005)
ob_segments_5 = bpy.data.objects.new('Segments_5', me_torus_006)
ob_segments_6 = bpy.data.objects.new('Segments_6', me_torus_007)
ob_center = bpy.data.objects.new('Center', me_torus)
ob_selector = bpy.data.objects.new('Selector', me_torus_001)
ob_smallselector = bpy.data.objects.new('SmallSelector', me_torus_008)
ob_smallcenter = bpy.data.objects.new('SmallCenter', me_torus_009)
ob_segments_2_merged = bpy.data.objects.new('Segments_2_Merged', me_torus_011)
ob_segment_1_merged = bpy.data.objects.new('Segment_1_Merged', me_torus_012)
ob_selctorthin_1 = bpy.data.objects.new('SelctorThin_1', me_grid)
ob_selctorthin_2 = bpy.data.objects.new('SelctorThin_2', me_grid_001)
ob_selectedsector = bpy.data.objects.new('SelectedSector', me_grid_003)
ob_selectedplanet = bpy.data.objects.new('SelectedPlanet', me_torus_010)
ob_torus_013 = bpy.data.objects.new('Torus.013', me_torus_013)

# ---- transforms, parenting, visibility, modifiers, constraints
ob_segments_1.location = (0.0, 0.0, 0.0)
_m = ob_segments_1.modifiers.new('Auto Smooth', 'NODES')
_m.node_group = ng_auto_smooth
_gi = [s.identifier for s in ng_auto_smooth.interface.items_tree if s.item_type == 'SOCKET' and s.in_out == 'INPUT']
_m[_gi[1]] = 0.5236  # Angle
ob_segments_2.location = (0.0, 0.0, 0.0)
_m = ob_segments_2.modifiers.new('Auto Smooth', 'NODES')
_m.node_group = ng_auto_smooth
_gi = [s.identifier for s in ng_auto_smooth.interface.items_tree if s.item_type == 'SOCKET' and s.in_out == 'INPUT']
_m[_gi[1]] = 0.5236  # Angle
ob_segments_3.location = (0.0, 0.0, 0.0)
_m = ob_segments_3.modifiers.new('Auto Smooth', 'NODES')
_m.node_group = ng_auto_smooth
_gi = [s.identifier for s in ng_auto_smooth.interface.items_tree if s.item_type == 'SOCKET' and s.in_out == 'INPUT']
_m[_gi[1]] = 0.5236  # Angle
ob_segments_4.location = (0.0, 0.0, 0.0)
_m = ob_segments_4.modifiers.new('Auto Smooth', 'NODES')
_m.node_group = ng_auto_smooth
_gi = [s.identifier for s in ng_auto_smooth.interface.items_tree if s.item_type == 'SOCKET' and s.in_out == 'INPUT']
_m[_gi[1]] = 0.5236  # Angle
ob_segments_5.location = (0.0, 0.0, 0.0)
_m = ob_segments_5.modifiers.new('Auto Smooth', 'NODES')
_m.node_group = ng_auto_smooth
_gi = [s.identifier for s in ng_auto_smooth.interface.items_tree if s.item_type == 'SOCKET' and s.in_out == 'INPUT']
_m[_gi[1]] = 0.5236  # Angle
ob_segments_6.location = (0.0, 0.0, 0.0)
_m = ob_segments_6.modifiers.new('Auto Smooth', 'NODES')
_m.node_group = ng_auto_smooth
_gi = [s.identifier for s in ng_auto_smooth.interface.items_tree if s.item_type == 'SOCKET' and s.in_out == 'INPUT']
_m[_gi[1]] = 0.5236  # Angle
ob_center.location = (0.0, 0.0, 0.0)
ob_selector.location = (0.0, 0.0, 0.0)
ob_smallselector.location = (0.0, 0.0, 0.0)
ob_smallcenter.location = (0.0, 0.0, 0.0)
ob_segments_2_merged.location = (0.0, 0.0, 0.0)
_m = ob_segments_2_merged.modifiers.new('Auto Smooth', 'NODES')
_m.node_group = ng_auto_smooth
_gi = [s.identifier for s in ng_auto_smooth.interface.items_tree if s.item_type == 'SOCKET' and s.in_out == 'INPUT']
_m[_gi[1]] = 0.5236  # Angle
ob_segment_1_merged.location = (0.0, 0.0, 0.0)
_m = ob_segment_1_merged.modifiers.new('Auto Smooth', 'NODES')
_m.node_group = ng_auto_smooth
_gi = [s.identifier for s in ng_auto_smooth.interface.items_tree if s.item_type == 'SOCKET' and s.in_out == 'INPUT']
_m[_gi[1]] = 0.5236  # Angle
ob_selctorthin_1.location = (0.0, 0.0, 0.0)
ob_selctorthin_2.location = (0.0, 0.0, 0.0)
ob_selectedsector.location = (0.0, 0.0, 0.0)
ob_selectedplanet.location = (0.0, 0.0, 0.0)
_m = ob_selectedplanet.modifiers.new('Auto Smooth', 'NODES')
_m.node_group = ng_auto_smooth
_gi = [s.identifier for s in ng_auto_smooth.interface.items_tree if s.item_type == 'SOCKET' and s.in_out == 'INPUT']
_m[_gi[1]] = 0.5236  # Angle
ob_torus_013.location = (0.0, 0.0, 0.0)

# ---- collection membership
col_collection.objects.link(ob_segments_1)
col_collection.objects.link(ob_segments_2)
col_collection.objects.link(ob_segments_3)
col_collection.objects.link(ob_segments_4)
col_collection.objects.link(ob_segments_5)
col_collection.objects.link(ob_segments_6)
col_collection.objects.link(ob_center)
col_collection.objects.link(ob_selector)
col_collection.objects.link(ob_smallselector)
col_collection.objects.link(ob_smallcenter)
col_collection.objects.link(ob_segments_2_merged)
col_collection.objects.link(ob_segment_1_merged)
col_collection.objects.link(ob_selctorthin_1)
col_collection.objects.link(ob_selctorthin_2)
col_collection.objects.link(ob_selectedsector)
col_collection.objects.link(ob_selectedplanet)
col_collection.objects.link(ob_torus_013)

# ---- scene / render settings (as saved in the file)
scene.frame_start = 1; scene.frame_end = 250; scene.frame_set(1)
scene.render.engine = 'BLENDER_EEVEE_NEXT'
scene.cycles.sampling_pattern = 'TABULATED_SOBOL'
scene.view_settings.view_transform = 'Filmic'
bpy.context.view_layer.update()

# ---- added for rendering (the .blend has no active camera and no usable light): camera, sun
cam_auto = bpy.data.cameras.new('AutoCamera')
cam_auto.lens = 50.0
cam_auto.sensor_width = 36.0
cam_auto.clip_end = 1000.0
ob_auto_camera = bpy.data.objects.new('AutoCamera', cam_auto)
scene.collection.objects.link(ob_auto_camera)
ob_auto_camera.location = (10.7295, -12.8754, 8.57668)
ob_auto_camera.rotation_euler = (1.09748, -7.21219e-08, 0.694738)
scene.camera = ob_auto_camera
light_auto_sun = bpy.data.lights.new('AutoSun', 'SUN')
light_auto_sun.energy = 3.0
light_auto_sun.angle = 0.0523599
ob_auto_sun = bpy.data.objects.new('AutoSun', light_auto_sun)
scene.collection.objects.link(ob_auto_sun)
ob_auto_sun.rotation_euler = (0.872665, 0.174533, 0.523599)
bpy.context.view_layer.update()
